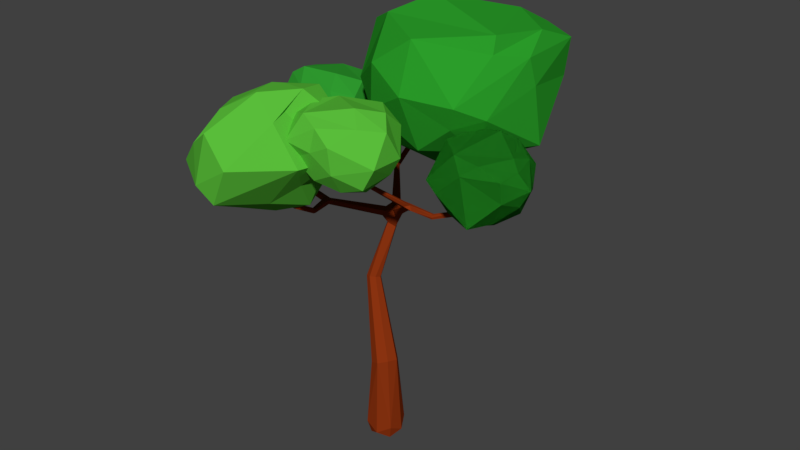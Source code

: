 # Source: Tree1.blend  (saved by Blender 2.79.0; exported with 4.5.12 LTS)
import bpy
from mathutils import Matrix  # noqa: F401  (used for matrix-valued properties, if any)

bpy.ops.wm.read_factory_settings(use_empty=True)
scene = bpy.context.scene
scene.name = 'Scene'

# ---- collections
col_collection_1 = bpy.data.collections.new('Collection 1'); scene.collection.children.link(col_collection_1)

# ---- materials (node trees are filled in below, after node groups)
mat_material_002 = bpy.data.materials.new('Material.002')
mat_material_002.alpha_threshold = 0.0
mat_material_002.use_transparent_shadow = False
mat_material_002.diffuse_color = (0.2529, 0.0327, 0.005455, 1.0)
mat_material_002.roughness = 0.5
mat_material_005 = bpy.data.materials.new('Material.005')
mat_material_005.alpha_threshold = 0.0
mat_material_005.use_transparent_shadow = False
mat_material_005.diffuse_color = (0.02393, 0.3343, 0.02271, 1.0)
mat_material_005.roughness = 0.5
mat_material_006 = bpy.data.materials.new('Material.006')
mat_material_006.alpha_threshold = 0.0
mat_material_006.use_transparent_shadow = False
mat_material_006.diffuse_color = (0.02958, 0.3343, 0.02962, 1.0)
mat_material_006.roughness = 0.5
mat_material_007 = bpy.data.materials.new('Material.007')
mat_material_007.alpha_threshold = 0.0
mat_material_007.use_transparent_shadow = False
mat_material_007.diffuse_color = (0.1025, 0.5173, 0.04314, 1.0)
mat_material_007.roughness = 0.5

# ---- material node trees

# ---- world
world_world = bpy.data.worlds.new('World'); scene.world = world_world
world_world.color = (0.05088, 0.05088, 0.05088)
world_world.use_sun_shadow = False
world_world.sun_shadow_jitter_overblur = 0.0
world_world.cycles.sampling_method = 'MANUAL'

# ---- meshes
me_cube_001 = bpy.data.meshes.new('Cube.001')
me_cube_001.from_pydata([(-0.2444, -0.5543, 3.782), (-0.3369, -1.105, 4.147), (-0.2393, -1.024, 4.653), (0.2117, -0.9603, 3.838), (0.2189, -1.159, 4.419), (0.2398, -0.7511, 4.742), (0.4077, -0.1918, 4.427), (0.3331, -0.3592, 3.848), (0.6726, -0.9451, 4.218), (-0.5601, -0.961, 4.259), (-0.5598, -0.6017, 3.902), (-0.3389, -0.8347, 3.9), (-0.2375, -0.3041, 3.909), (-0.3579, -0.1945, 4.174), (-0.5016, -0.9128, 4.566), (-0.3421, -1.209, 4.371), (-0.511, -0.4769, 4.497), (-0.424, -0.658, 4.66), (-0.2173, -0.04646, 4.259), (0.04409, -0.4279, 3.733), (0.08055, -0.1716, 3.911), (-0.06895, -1.072, 3.935), (-0.02727, -0.7812, 3.727), (0.006929, -1.117, 4.569), (-0.03248, -1.162, 4.294), (-0.3202, -0.3787, 4.641), (0.1549, -0.0509, 4.287), (0.1354, -0.1772, 4.616), (0.3122, -0.6665, 3.766), (0.2428, -1.138, 4.101), (0.4206, -0.918, 4.597), (0.4422, -0.484, 4.662), (0.4287, -0.2143, 4.116), (0.5241, -0.9566, 3.95), (0.5499, -0.5345, 4.003), (0.6277, -0.6886, 4.547), (0.6492, -0.4939, 4.2), (1.234, -0.02149, 3.398), (1.792, 0.0959, 3.758), (1.787, 0.04157, 4.169), (1.436, 0.555, 3.455), (1.622, 0.6345, 4.034), (1.232, 0.5012, 4.359), (0.6504, 0.4432, 4.043), (0.8336, 0.4381, 3.465), (1.246, 0.9753, 3.834), (1.738, -0.1673, 3.871), (1.398, -0.2949, 3.519), (1.529, -0.00187, 3.517), (1.0, -0.1104, 3.525), (0.9448, -0.2636, 3.791), (1.737, -0.2054, 4.131), (1.905, 0.119, 3.973), (1.291, -0.3053, 4.106), (1.456, -0.2094, 4.238), (0.7544, -0.1901, 3.876), (1.007, 0.1971, 3.35), (0.7565, 0.1331, 3.528), (1.648, 0.337, 3.55), (1.361, 0.2658, 3.344), (1.674, 0.4173, 4.178), (1.758, 0.3835, 3.891), (1.099, -0.1587, 4.257), (1.65, 0.1518, 4.261), (0.6166, 0.1558, 3.904), (0.7407, 0.1859, 4.233), (1.126, 0.5359, 3.383), (1.59, 0.6511, 3.717), (1.317, 0.732, 4.214), (0.9074, 0.5865, 4.279), (0.6632, 0.4712, 3.733), (1.313, 0.8423, 3.567), (0.913, 0.7053, 3.62), (1.026, 0.836, 4.164), (0.8377, 0.7816, 3.817), (1.234, -0.02149, 3.398), (1.792, 0.0959, 3.758), (1.787, 0.04157, 4.169), (1.436, 0.555, 3.455), (1.622, 0.6345, 4.034), (1.232, 0.5012, 4.359), (0.6504, 0.4432, 4.043), (0.8336, 0.4381, 3.465), (1.246, 0.9753, 3.834), (1.738, -0.1673, 3.871), (1.398, -0.2949, 3.519), (1.529, -0.00187, 3.517), (1.0, -0.1104, 3.525), (0.9448, -0.2636, 3.791), (1.737, -0.2054, 4.131), (1.905, 0.119, 3.973), (1.291, -0.3053, 4.106), (1.456, -0.2094, 4.238), (0.7544, -0.1901, 3.876), (1.007, 0.1971, 3.35), (0.7565, 0.1331, 3.528), (1.648, 0.337, 3.55), (1.361, 0.2658, 3.344), (1.674, 0.4173, 4.178), (1.758, 0.3835, 3.891), (1.099, -0.1587, 4.257), (1.65, 0.1518, 4.261), (0.6166, 0.1558, 3.904), (0.7407, 0.1859, 4.233), (1.126, 0.5359, 3.383), (1.59, 0.6511, 3.717), (1.317, 0.732, 4.214), (0.9074, 0.5865, 4.279), (0.6632, 0.4712, 3.733), (1.313, 0.8423, 3.567), (0.913, 0.7053, 3.62), (1.026, 0.836, 4.164), (0.8377, 0.7816, 3.817), (1.234, -0.02149, 3.398), (1.792, 0.0959, 3.758), (1.787, 0.04157, 4.169), (1.436, 0.555, 3.455), (1.622, 0.6345, 4.034), (1.232, 0.5012, 4.359), (0.6504, 0.4432, 4.043), (0.8336, 0.4381, 3.465), (1.246, 0.9753, 3.834), (1.738, -0.1673, 3.871), (1.398, -0.2949, 3.519), (1.529, -0.00187, 3.517), (1.0, -0.1104, 3.525), (0.9448, -0.2636, 3.791), (1.737, -0.2054, 4.131), (1.905, 0.119, 3.973), (1.291, -0.3053, 4.106), (1.456, -0.2094, 4.238), (0.7544, -0.1901, 3.876), (1.007, 0.1971, 3.35), (0.7565, 0.1331, 3.528), (1.648, 0.337, 3.55), (1.361, 0.2658, 3.344), (1.674, 0.4173, 4.178), (1.758, 0.3835, 3.891), (1.099, -0.1587, 4.257), (1.65, 0.1518, 4.261), (0.6166, 0.1558, 3.904), (0.7407, 0.1859, 4.233), (1.126, 0.5359, 3.383), (1.59, 0.6511, 3.717), (1.317, 0.732, 4.214), (0.9074, 0.5865, 4.279), (0.6632, 0.4712, 3.733), (1.313, 0.8423, 3.567), (0.913, 0.7053, 3.62), (1.026, 0.836, 4.164), (0.8377, 0.7816, 3.817), (-1.859, 1.166, 3.356), (-2.133, 0.7097, 4.217), (-1.579, 0.6238, 3.413), (-1.65, 0.4335, 3.991), (-1.478, 0.809, 4.316), (-1.12, 1.271, 4.0), (-1.25, 1.141, 3.422), (-1.143, 0.4727, 3.791), (-2.311, 0.9008, 3.828), (-2.17, 1.235, 3.476), (-2.044, 0.9375, 3.479), (-1.763, 1.397, 3.483), (-1.816, 1.563, 3.752), (-2.33, 0.9261, 4.101), (-2.066, 1.35, 4.067), (-2.137, 1.138, 4.202), (-1.675, 1.586, 3.884), (-1.544, 1.181, 3.307), (-1.418, 1.407, 3.485), (-2.085, 0.668, 3.691), (-1.738, 0.8767, 3.301), (-1.842, 0.545, 4.137), (-2.217, 0.5943, 3.934), (-1.864, 1.361, 4.214), (-1.945, 0.7308, 4.328), (-1.306, 1.493, 3.861), (-1.369, 1.382, 4.19), (-1.38, 0.862, 3.34), (-1.614, 0.4458, 3.675), (-1.369, 0.5883, 4.171), (-1.193, 0.9857, 4.236), (-1.109, 1.242, 3.69), (-1.286, 0.5152, 3.524), (-1.11, 0.8999, 3.577), (-1.093, 0.7282, 4.121), (-1.003, 0.9022, 3.774), (-0.4055, 2.019, 3.162), (0.1879, 1.583, 3.589), (-0.6235, 1.348, 3.599), (-0.9797, 2.0, 3.671), (-0.5121, 2.621, 3.686), (0.1848, 2.426, 3.685), (-0.1926, 1.327, 4.304), (-1.092, 1.753, 3.905), (-0.6876, 2.339, 4.518), (0.05844, 2.789, 4.378), (0.1037, 2.202, 4.431), (-0.5208, 1.849, 4.656), (-0.5337, 1.624, 3.28), (-0.06997, 1.775, 3.28), (-0.1981, 1.38, 3.537), (0.3106, 1.986, 3.508), (-0.06997, 2.262, 3.28), (-0.8202, 2.019, 3.28), (-0.9484, 1.624, 3.537), (-0.4606, 2.35, 3.411), (-0.8256, 2.32, 3.657), (0.02914, 2.758, 3.528), (0.5257, 1.615, 3.812), (0.5681, 2.184, 3.776), (-0.4115, 1.205, 3.951), (0.07916, 1.361, 3.964), (-0.863, 1.39, 3.949), (-0.9006, 2.642, 3.997), (-1.19, 2.203, 3.948), (0.2302, 2.735, 3.736), (-0.1786, 2.905, 4.01), (0.1775, 1.629, 4.351), (-0.7183, 1.261, 4.35), (-1.238, 1.959, 4.299), (-0.6189, 2.531, 4.455), (0.3103, 2.511, 4.137), (-0.3132, 1.663, 4.583), (-0.8879, 1.732, 4.632), (-0.8176, 2.091, 4.7), (-0.3584, 2.274, 4.687), (-1.695, -0.3421, 3.025), (-1.675, 0.3127, 3.516), (-1.23, 0.04398, 3.218), (-2.17, -0.2749, 3.321), (-1.51, 0.3557, 3.801), (-1.218, -0.3901, 3.822), (-1.698, -1.056, 3.718), (-2.119, -0.567, 3.801), (-2.043, 0.004497, 3.806), (-1.74, -0.2322, 4.179), (-1.446, -0.2099, 3.105), (-1.744, -0.06428, 3.105), (-1.495, 0.06792, 3.279), (-2.023, -0.02476, 3.279), (-1.974, -0.3026, 3.105), (-1.492, -0.5382, 3.105), (-1.332, -0.6931, 3.221), (-1.819, -0.5955, 3.105), (-2.098, -0.556, 3.279), (-1.947, 0.1374, 3.563), (-2.177, -0.1065, 3.561), (-1.283, 0.2546, 3.536), (-1.182, -0.5843, 3.495), (-1.042, 0.07408, 3.528), (-1.957, -0.938, 3.354), (-1.507, -0.8817, 3.386), (-2.223, -0.4348, 3.561), (-2.162, -0.772, 3.468), (-1.895, 0.2876, 3.885), (-1.234, 0.0901, 3.991), (-1.368, -0.6566, 3.845), (-1.961, -0.8411, 3.824), (-2.147, -0.2782, 3.843), (-1.41, 0.09375, 3.882), (-1.905, -0.1099, 4.033), (-1.379, -0.384, 4.087), (-1.772, -0.4012, 4.251), (-2.094, -0.5513, 4.047), (-0.859, -0.9124, 3.269), (-1.584, -0.7884, 3.696), (-0.964, -0.2147, 3.705), (-0.3538, -0.6388, 3.778), (-1.205, -1.541, 3.792), (-1.359, -0.3892, 4.411), (-0.3642, -0.3679, 4.012), (-0.4635, -1.073, 4.624), (-0.9293, -1.809, 4.484), (-1.233, -1.304, 4.538), (-0.8317, -0.7091, 4.763), (-0.9207, -0.5023, 3.387), (-1.268, -0.8444, 3.387), (-1.33, -0.4343, 3.643), (-1.514, -1.203, 3.615), (-1.05, -1.281, 3.387), (-0.488, -0.727, 3.387), (-0.5497, -0.3169, 3.643), (-0.6615, -1.184, 3.518), (-0.3485, -0.9943, 3.764), (-0.9173, -1.768, 3.635), (-1.872, -0.9681, 3.918), (-1.656, -1.496, 3.882), (-1.218, -0.1816, 4.058), (-1.586, -0.541, 4.071), (-0.731, -0.1452, 4.056), (-0.1335, -1.241, 4.093), (-0.07478, -0.7266, 4.055), (-1.107, -1.837, 3.843), (-0.6654, -1.807, 4.117), (-1.555, -0.8246, 4.457), (-0.918, -0.0947, 4.457), (-0.1407, -0.4865, 4.406), (-0.4389, -1.276, 4.561), (-1.279, -1.673, 4.244), (-1.101, -0.6352, 4.69), (-0.5557, -0.4401, 4.739), (-0.458, -0.7929, 4.807), (-0.7868, -1.162, 4.794), (0.4182, -0.8538, 5.32), (1.208, 1.185, 4.667), (0.6704, 1.115, 3.686), (0.6153, 2.162, 4.346), (0.7126, 2.138, 5.103), (0.9264, 0.7405, 5.078), (0.7126, 0.2824, 4.289), (-0.3197, 1.644, 3.79), (-0.4112, 2.006, 4.853), (-0.2798, 1.258, 5.451), (-0.339, 0.1863, 4.871), (-0.2779, 0.5177, 3.808), (-1.137, 1.419, 4.487), (1.078, 1.989, 4.554), (1.214, 1.336, 3.906), (0.7184, 1.657, 3.904), (0.7657, 0.665, 3.919), (1.028, 0.521, 4.407), (1.147, 1.976, 5.033), (0.605, 2.373, 4.741), (1.176, 1.094, 5.015), (1.075, 1.464, 5.229), (0.8214, 0.1866, 4.589), (0.2092, 0.7649, 3.596), (0.2544, 0.2912, 3.923), (0.1364, 1.968, 3.965), (0.1846, 1.427, 3.585), (-0.001958, 2.039, 5.119), (0.08309, 2.181, 4.59), (0.8979, 0.8252, 5.279), (0.4735, 1.92, 5.271), (0.1735, 0.04342, 4.615), (0.1539, 0.2775, 5.219), (-0.3728, 1.076, 3.657), (-0.4508, 1.951, 4.272), (-0.6748, 1.479, 5.185), (-0.5266, 0.6938, 5.304), (-0.3863, 0.2176, 4.3), (-0.8765, 1.503, 3.996), (-0.7409, 0.7377, 4.092), (-0.9463, 0.9796, 5.092), (-0.9008, 0.6224, 4.455), (-0.1353, -0.1093, 1.091), (-0.1478, -0.1928, 0.2235), (0.1905, -0.1353, 0.2332), (0.1333, 0.2031, 0.2235), (-0.2051, 0.1456, 0.2138), (-0.4101, 0.6537, 2.783), (0.2817, 0.004676, 3.407), (-0.5335, 0.2693, 2.021), (-0.545, 0.3922, 1.985), (0.2386, 0.1245, 3.303), (0.272, 0.09749, 3.244), (1.088, 0.131, 3.465), (-0.2805, 0.485, 2.929), (0.9574, 0.1072, 3.431), (0.6553, 0.09947, 3.3), (0.663, 0.03413, 3.3), (0.6645, 0.067, 3.267), (1.04, 0.08088, 3.434), (3.725e-09, 0.0, 0.0), (-0.4177, 0.6293, 2.94), (-0.491, 0.5603, 2.821), (-0.3759, 0.4959, 2.728), (-1.004, 0.1251, 2.985), (-0.6656, 1.059, 3.222), (1.083, 0.1519, 3.495), (0.3081, 0.114, 3.296), (-0.6337, 1.032, 3.227), (-0.6255, -0.7344, 3.331), (0.2544, 0.06423, 3.296), (-1.298, 0.8291, 3.354), (0.367, 0.03093, 3.293), (-0.7381, 1.042, 3.214), (-0.7183, 0.9775, 3.245), (-0.6562, 1.004, 3.171), (-1.005, 0.007205, 2.975), (-0.8245, -0.3396, 3.023), (-0.8584, -0.3419, 3.054), (-0.8326, -0.3198, 3.085), (-0.7987, -0.3173, 3.054), (-0.4681, 0.503, 2.794), (-0.4543, 0.5538, 2.902), (-0.4045, 0.4784, 2.879), (-0.9307, 0.138, 3.007), (-0.9194, 0.1004, 2.973), (-0.294, 0.6557, 2.848), (-0.3969, 0.6785, 2.958), (-0.4705, 0.6838, 2.89), (-1.052, 0.02638, 3.027), (-0.6845, -0.785, 3.3), (-1.047, 1.709, 3.789), (-0.705, 1.083, 3.288), (-1.389, 0.77, 3.363), (-1.397, 0.7962, 3.338), (-1.012, 0.9026, 3.148), (-1.018, 0.9339, 3.18), (-1.002, 0.9062, 3.213), (-1.001, 0.8738, 3.196), (-0.1734, 0.1231, 1.059), (0.05829, 0.1633, 1.097), (0.08926, -0.06343, 1.161), (-0.4161, 0.407, 1.992), (-0.4034, 0.2866, 2.034), (0.1335, -0.4989, 3.733), (0.1745, -0.4606, 3.718), (-1.007, 0.04618, 3.039), (-0.9419, 0.03994, 3.015), (0.3107, 0.1, 3.271), (0.3471, 0.03957, 3.354), (0.6538, 0.06669, 3.333), (-0.7474, 1.02, 3.262), (1.075, 0.1164, 3.411), (0.9692, 0.1201, 3.384), (0.1544, -0.1096, 0.06354), (0.1092, 0.1577, 0.05587), (-0.1581, 0.1122, 0.0482), (-0.1128, -0.1551, 0.05587), (1.095, 0.1766, 3.44), (-0.2396, 0.4778, 2.846), (-0.435, 0.5724, 2.717), (-0.04246, 0.2299, 0.1288), (0.2223, 0.04137, 0.1418), (0.03364, -0.2236, 0.1418), (-0.9872, 0.1258, 3.009), (1.081, 0.1172, 3.45), (-0.06719, 0.2015, 1.066), (-0.01337, -0.1438, 1.133), (-0.5717, 0.3271, 2.003), (0.3159, 0.09927, 3.343), (-0.2312, -0.0351, 0.1288), (1.37, 0.1813, 3.571), (1.355, 0.1762, 3.597), (1.261, -0.1036, 3.425), (1.253, -0.1052, 3.455), (1.268, -0.08645, 3.442), (0.666, 0.04236, 3.275), (0.6579, 0.04221, 3.324), (0.6523, 0.09125, 3.324), (1.049, 0.1842, 3.467), (-0.1937, 0.5572, 2.878), (-0.2239, 0.5583, 2.941), (0.2774, 0.05623, 3.274), (0.2231, 0.1021, 3.294), (-0.4843, 0.4271, 1.971), (-0.3772, 0.3511, 2.016), (-0.4652, 0.2466, 2.035), (-0.3559, 0.6797, 2.8), (-0.291, 0.5446, 2.674), (-0.2122, -0.002268, 1.07), (-0.8479, -0.3463, 3.031), (-0.854, -0.3314, 3.077), (-0.8092, -0.313, 3.077), (-0.6718, -0.7366, 3.346), (-0.6439, -0.7237, 3.341), (-0.4422, 0.4716, 2.808), (-1.009, 0.1095, 2.96), (-0.916, 0.1147, 2.998), (-0.6861, 0.9971, 3.194), (-0.3744, 0.7131, 2.951), (-0.6647, 1.05, 3.296), (-0.6578, 0.9533, 3.208), (-1.035, 0.04477, 2.978), (-0.6342, -0.7375, 3.283), (-0.6472, -0.7923, 3.337), (-0.6817, -0.7518, 3.347), (-0.646, -0.7737, 3.297), (-0.7004, -0.763, 3.31), (1.051, 0.08931, 3.407), (1.043, 0.08959, 3.456), (-0.6959, 1.103, 3.265), (-1.37, 0.7433, 3.362), (-1.334, 0.7493, 3.387), (-1.359, 0.819, 3.338), (-1.019, 0.9252, 3.156), (-1.012, 0.9279, 3.204), (0.1294, 0.06139, 1.145), (0.1521, -0.514, 3.743), (0.3071, -0.02044, 3.347), (0.1163, -0.4894, 3.738), (0.173, -0.4385, 3.74), (-0.953, 0.06316, 2.955), (-0.8031, -0.3279, 3.031), (0.6601, 0.09139, 3.275), (-1.002, 0.8809, 3.156), (0.1693, -0.5165, 3.754), (0.1791, -0.4925, 3.763), (0.1616, -0.517, 3.751), (0.1539, -0.5153, 3.749), (0.1482, -0.5205, 3.746), (0.1497, -0.5166, 3.747), (0.1159, -0.4689, 3.747), (0.1155, -0.487, 3.743), (0.1306, -0.4502, 3.757), (0.1457, -0.4589, 3.76), (0.1932, -0.4759, 3.772), (0.1779, -0.4587, 3.771), (0.1939, -0.4785, 3.772), (0.1145, -0.4905, 3.742), (0.1471, -0.5229, 3.746), (0.1137, -0.5324, 3.742), (0.1104, -0.5005, 3.741), (-0.6372, -0.734, 3.361), (-0.6684, -0.7404, 3.354), (-0.6139, -0.7507, 3.359), (-0.6813, -0.7522, 3.348), (-0.681, -0.753, 3.348), (-0.6076, -0.7719, 3.354), (-0.6259, -0.7929, 3.344), (-0.6493, -0.7915, 3.341), (-0.6452, -0.7939, 3.341), (-0.6669, -0.8159, 3.33), (-0.6492, -0.7962, 3.339), (-0.6821, -0.7527, 3.348), (-0.7135, -0.7921, 3.33), (-0.7013, -0.8161, 3.325), (1.189, -0.03873, 3.423), (1.153, -0.004545, 3.416), (1.006, 0.1198, 3.394), (1.007, 0.1188, 3.394), (1.005, 0.1026, 3.404), (1.024, 0.09956, 3.399), (1.195, -0.03627, 3.42), (1.214, -0.04855, 3.421), (1.265, -0.094, 3.434), (1.256, -0.1046, 3.443), (1.189, -0.03873, 3.423), (1.195, -0.03627, 3.42), (1.214, -0.04855, 3.421), (1.265, -0.094, 3.434), (1.256, -0.1046, 3.443), (1.214, -0.04855, 3.421), (1.265, -0.094, 3.434), (1.256, -0.1046, 3.443), (1.189, -0.03873, 3.423), (1.195, -0.03627, 3.42), (-1.304, -0.00838, 3.2), (-1.281, -0.0166, 3.191), (-1.356, -0.022, 3.201), (-1.389, -0.04567, 3.193), (-1.353, -0.07163, 3.171), (-1.323, -0.06578, 3.169), (-1.275, -0.04597, 3.198), (-1.279, -0.05951, 3.197), (-1.293, -0.06608, 3.188), (1.153, -0.004545, 3.416), (1.006, 0.1198, 3.394), (1.007, 0.1188, 3.394), (1.005, 0.1026, 3.404), (1.024, 0.09956, 3.399), (1.153, -0.004545, 3.416), (1.006, 0.1198, 3.394), (1.007, 0.1188, 3.394), (1.005, 0.1026, 3.404), (1.024, 0.09956, 3.399), (0.9928, 0.1307, 3.395), (0.9731, 0.1526, 3.394), (0.9288, 0.1213, 3.436), (0.9222, 0.1545, 3.422), (0.9285, 0.1582, 3.416), (0.9584, 0.1083, 3.427), (0.955, 0.1066, 3.43), (0.9547, 0.1066, 3.43), (0.9928, 0.1307, 3.395), (0.9731, 0.1526, 3.394), (0.9288, 0.1213, 3.436), (0.9222, 0.1545, 3.422), (0.9285, 0.1582, 3.416), (0.9584, 0.1083, 3.427), (0.955, 0.1066, 3.43), (0.9547, 0.1066, 3.43), (0.9928, 0.1307, 3.395), (0.9731, 0.1526, 3.394), (0.9288, 0.1213, 3.436), (0.9222, 0.1545, 3.422), (0.9285, 0.1582, 3.416), (0.9584, 0.1083, 3.427), (0.955, 0.1066, 3.43), (0.9547, 0.1066, 3.43), (-1.349, 0.7476, 3.401), (-1.342, 0.7685, 3.401), (-1.337, 0.7801, 3.403), (-1.339, 0.7843, 3.4), (-1.369, 0.8289, 3.359), (-1.35, 0.8369, 3.374), (-1.346, 0.8083, 3.387), (-1.371, 0.8295, 3.357), (-1.351, 0.7444, 3.402), (-1.354, 0.7427, 3.402), (-1.396, 0.7791, 3.376), (-1.408, 0.7645, 3.381), (-1.407, 0.7302, 3.397), (-1.397, 0.8412, 3.346), (-1.428, 0.8043, 3.358), (-1.418, 0.7891, 3.367), (-1.399, 0.8423, 3.346), (-1.44, 0.8289, 3.347), (-1.442, 0.8226, 3.349), (-0.6383, 1.441, 3.519), (-0.6218, 1.417, 3.531), (-0.64, 1.401, 3.558), (-0.6662, 1.409, 3.566), (-0.6772, 1.418, 3.565), (-0.6889, 1.448, 3.544), (-0.6864, 1.453, 3.538), (-1.046, 1.712, 3.787), (-1.043, 1.708, 3.788), (-1.045, 1.71, 3.791), (-1.046, 1.711, 3.789), (-1.043, 1.708, 3.788)], [], [(16, 10, 9), (0, 10, 12), (16, 9, 14), (0, 12, 19), (1, 11, 21), (2, 15, 23), (0, 19, 22), (1, 21, 24), (18, 26, 20), (3, 28, 33), (4, 29, 8), (5, 30, 35), (6, 31, 36), (7, 32, 34), (34, 36, 8), (34, 32, 36), (32, 6, 36), (36, 35, 8), (36, 31, 35), (31, 5, 35), (35, 30, 8), (30, 4, 8), (8, 29, 33), (29, 3, 33), (33, 34, 8), (33, 28, 34), (28, 7, 34), (20, 32, 7), (20, 26, 32), (26, 6, 32), (27, 31, 6), (27, 25, 31), (25, 5, 31), (2, 30, 5), (2, 23, 30), (23, 4, 30), (24, 29, 4), (24, 21, 29), (21, 3, 29), (22, 28, 3), (22, 19, 502, 505, 504, 503, 493, 28), (19, 7, 28, 493, 494, 492, 491, 489, 490, 501, 499, 500, 498, 497, 495, 496, 502), (26, 27, 6), (26, 18, 27), (18, 25, 27), (25, 2, 5), (25, 17, 2), (23, 24, 4), (23, 15, 24), (15, 1, 24), (21, 22, 3), (21, 11, 22), (11, 0, 22), (19, 20, 7), (19, 12, 20), (12, 18, 20), (13, 16, 18), (16, 25, 18), (16, 17, 25), (16, 14, 17), (14, 2, 17), (14, 15, 2), (14, 9, 15), (9, 1, 15), (12, 13, 18), (12, 10, 13), (10, 16, 13), (9, 11, 1), (9, 10, 11), (10, 0, 11), (53, 47, 46), (37, 47, 49, 530, 529, 528, 527, 531), (53, 46, 51), (37, 531, 549, 530, 49, 552, 553, 551, 550, 56), (38, 48, 58), (39, 52, 60), (37, 56, 59), (38, 58, 61), (39, 60, 63), (55, 64, 57), (40, 66, 71), (41, 67, 45), (42, 68, 73), (43, 69, 74), (44, 70, 72), (72, 74, 45), (72, 70, 74), (70, 43, 74), (74, 73, 45), (74, 69, 73), (69, 42, 73), (73, 68, 45), (68, 41, 45), (45, 67, 71), (67, 40, 71), (71, 72, 45), (71, 66, 72), (66, 44, 72), (57, 70, 44), (57, 64, 70), (64, 43, 70), (65, 69, 43), (65, 62, 69), (62, 42, 69), (63, 68, 42), (63, 60, 68), (60, 41, 68), (61, 67, 41), (61, 58, 67), (58, 40, 67), (59, 66, 40), (59, 56, 66), (56, 44, 66), (64, 65, 43), (64, 55, 65), (55, 62, 65), (62, 63, 42), (62, 54, 63), (54, 39, 63), (60, 61, 41), (60, 52, 61), (52, 38, 61), (58, 59, 40), (58, 48, 59), (48, 37, 59), (56, 57, 44), (56, 550, 575, 576, 579, 578, 577, 582, 581, 580, 552, 49, 57), (49, 55, 57), (50, 53, 55), (53, 62, 55), (53, 54, 62), (53, 51, 54), (51, 39, 54), (51, 52, 39), (51, 46, 52), (46, 38, 52), (49, 50, 55), (49, 47, 50), (47, 53, 50), (46, 48, 38), (46, 47, 48), (47, 37, 48), (91, 85, 84), (75, 85, 87, 520, 534, 533, 532, 526), (91, 84, 89), (75, 526, 521, 520, 87, 524, 525, 523, 522, 94), (76, 86, 96), (77, 90, 98), (75, 94, 97), (76, 96, 99), (77, 98, 101), (93, 102, 95), (78, 104, 109), (79, 105, 83), (80, 106, 111), (81, 107, 112), (82, 108, 110), (110, 112, 83), (110, 108, 112), (108, 81, 112), (112, 111, 83), (112, 107, 111), (107, 80, 111), (111, 106, 83), (106, 79, 83), (83, 105, 109), (105, 78, 109), (109, 110, 83), (109, 104, 110), (104, 82, 110), (95, 108, 82), (95, 102, 108), (102, 81, 108), (103, 107, 81), (103, 100, 107), (100, 80, 107), (101, 106, 80), (101, 98, 106), (98, 79, 106), (99, 105, 79), (99, 96, 105), (96, 78, 105), (97, 104, 78), (97, 94, 104), (94, 82, 104), (102, 103, 81), (102, 93, 103), (93, 100, 103), (100, 101, 80), (100, 92, 101), (92, 77, 101), (98, 99, 79), (98, 90, 99), (90, 76, 99), (96, 97, 78), (96, 86, 97), (86, 75, 97), (94, 95, 82), (94, 522, 567, 568, 571, 570, 569, 574, 573, 572, 524, 87, 95), (87, 93, 95), (88, 91, 93), (91, 100, 93), (91, 92, 100), (91, 89, 92), (89, 77, 92), (89, 90, 77), (89, 84, 90), (84, 76, 90), (87, 88, 93), (87, 85, 88), (85, 91, 88), (84, 86, 76), (84, 85, 86), (85, 75, 86), (129, 123, 122), (113, 123, 125, 538, 537, 536, 535, 539), (129, 122, 127), (113, 539, 554, 538, 125, 557, 558, 556, 555, 132), (114, 124, 134), (115, 128, 136), (113, 132, 135), (114, 134, 137), (115, 136, 139), (131, 140, 133), (116, 142, 147), (117, 143, 121), (118, 144, 149), (119, 145, 150), (120, 146, 148), (148, 150, 121), (148, 146, 150), (146, 119, 150), (150, 149, 121), (150, 145, 149), (145, 118, 149), (149, 144, 121), (144, 117, 121), (121, 143, 147), (143, 116, 147), (147, 148, 121), (147, 142, 148), (142, 120, 148), (133, 146, 120), (133, 140, 146), (140, 119, 146), (141, 145, 119), (141, 138, 145), (138, 118, 145), (139, 144, 118), (139, 136, 144), (136, 117, 144), (137, 143, 117), (137, 134, 143), (134, 116, 143), (135, 142, 116), (135, 132, 142), (132, 120, 142), (140, 141, 119), (140, 131, 141), (131, 138, 141), (138, 139, 118), (138, 130, 139), (130, 115, 139), (136, 137, 117), (136, 128, 137), (128, 114, 137), (134, 135, 116), (134, 124, 135), (124, 113, 135), (132, 133, 120), (132, 555, 559, 560, 563, 562, 561, 566, 565, 564, 557, 125, 133), (125, 131, 133), (126, 129, 131), (129, 138, 131), (129, 130, 138), (129, 127, 130), (127, 115, 130), (127, 128, 115), (127, 122, 128), (122, 114, 128), (125, 126, 131), (125, 123, 126), (123, 129, 126), (122, 124, 114), (122, 123, 124), (123, 113, 124), (165, 160, 159), (151, 160, 162), (165, 159, 164), (151, 162, 168), (152, 173, 172), (163, 167, 176), (151, 168, 171), (152, 172, 175), (163, 176, 169), (153, 597, 598, 593, 594, 595, 592, 591, 583, 183), (154, 179, 158), (155, 180, 185), (156, 181, 186), (157, 182, 184), (184, 186, 158), (184, 182, 186), (182, 156, 186), (186, 185, 158), (186, 181, 185), (181, 155, 185), (185, 180, 158), (180, 154, 158), (158, 179, 183), (179, 153, 183), (183, 184, 158), (183, 583, 584, 585, 586, 589, 588, 587, 590, 178, 184), (178, 157, 184), (169, 182, 157), (169, 176, 182), (176, 156, 182), (177, 181, 156), (177, 174, 181), (174, 155, 181), (175, 180, 155), (175, 172, 180), (172, 154, 180), (173, 179, 154), (173, 170, 179), (170, 153, 179), (171, 178, 596, 599, 600, 601, 597, 153), (171, 168, 178), (168, 157, 178), (176, 177, 156), (176, 167, 177), (167, 174, 177), (174, 175, 155), (174, 166, 175), (166, 152, 175), (172, 173, 154), (170, 171, 153), (170, 161, 171), (161, 151, 171), (168, 169, 157), (168, 162, 169), (162, 163, 169), (163, 165, 167), (165, 174, 167), (165, 166, 174), (165, 164, 166), (164, 152, 166), (164, 173, 152), (164, 159, 173), (159, 170, 173), (162, 160, 163), (160, 165, 163), (159, 161, 170), (159, 160, 161), (160, 151, 161), (187, 200, 199), (188, 200, 202), (187, 199, 204), (187, 204, 206), (187, 206, 203), (188, 202, 209), (189, 201, 211), (190, 205, 609, 194), (191, 207, 214), (192, 208, 216), (188, 209, 212), (189, 211, 213), (190, 194, 215), (191, 214, 217), (192, 216, 210), (193, 218, 223), (194, 219, 224), (195, 220, 225), (196, 221, 226), (197, 226, 198), (197, 222, 226), (222, 196, 226), (226, 225, 198), (226, 221, 225), (221, 195, 225), (225, 224, 198), (225, 220, 224), (220, 194, 224), (224, 223, 198), (224, 219, 223), (219, 193, 223), (223, 197, 198), (223, 218, 197), (210, 222, 197), (210, 216, 222), (216, 196, 222), (217, 221, 196), (217, 214, 221), (214, 195, 221), (215, 220, 195), (215, 194, 220), (213, 219, 194), (213, 211, 219), (211, 193, 219), (212, 218, 193), (212, 209, 218), (209, 197, 218), (216, 217, 196), (216, 208, 217), (208, 191, 217), (214, 215, 195), (214, 207, 215), (207, 190, 215), (194, 609, 205, 213), (205, 189, 213), (211, 212, 193), (211, 201, 212), (201, 188, 212), (209, 210, 197), (209, 202, 210), (202, 192, 210), (203, 208, 192), (203, 206, 208), (206, 191, 208), (206, 207, 191), (206, 204, 207), (204, 190, 207), (204, 205, 190), (204, 199, 205), (199, 189, 603, 602, 608, 205), (202, 203, 192), (202, 200, 203), (200, 187, 203), (199, 201, 189), (199, 200, 201), (200, 188, 201), (227, 238, 237), (228, 238, 240), (227, 237, 242), (227, 242, 244), (227, 244, 241), (228, 240, 246), (229, 239, 248), (230, 245, 253), (229, 248, 250), (243, 249, 252), (230, 253, 247), (231, 255, 260), (232, 256, 262), (233, 257, 263), (234, 258, 264), (235, 259, 261), (261, 264, 236), (261, 259, 264), (259, 234, 264), (264, 263, 236), (264, 258, 263), (258, 233, 263), (263, 262, 236), (263, 257, 262), (257, 232, 262), (262, 260, 236), (262, 256, 260), (256, 231, 260), (260, 261, 236), (260, 255, 261), (255, 235, 261), (247, 259, 235), (247, 253, 259), (253, 234, 259), (254, 258, 234), (254, 251, 258), (251, 233, 258), (252, 257, 233), (252, 249, 257), (249, 232, 257), (250, 256, 232), (250, 248, 256), (248, 231, 256), (228, 255, 231), (228, 246, 255), (246, 235, 255), (253, 254, 234), (253, 245, 254), (245, 251, 254), (251, 252, 233), (251, 243, 252), (249, 250, 232), (249, 243, 250), (243, 229, 250), (248, 228, 231), (248, 239, 228), (246, 247, 235), (246, 240, 247), (240, 230, 247), (241, 245, 230), (241, 244, 245), (244, 251, 245), (244, 243, 251), (244, 242, 243), (242, 237, 243), (237, 545, 548, 547, 546, 541, 229, 243), (240, 241, 230), (240, 238, 241), (238, 227, 241), (237, 239, 229, 541, 540, 542, 543, 544, 545), (237, 238, 239), (238, 228, 239), (265, 277, 276), (266, 277, 279), (265, 518, 519, 515, 516, 513, 514, 512, 511, 281), (265, 281, 283), (265, 283, 280), (266, 279, 286), (267, 278, 288), (268, 282, 271), (269, 285, 293), (266, 286, 289), (267, 288, 290), (268, 271, 292), (269, 293, 287), (270, 295, 300), (271, 296, 301), (272, 297, 302), (273, 298, 303), (274, 303, 275), (274, 299, 303), (299, 273, 303), (303, 302, 275), (303, 298, 302), (298, 272, 302), (302, 301, 275), (302, 297, 301), (297, 271, 301), (301, 300, 275), (301, 296, 300), (296, 270, 300), (300, 274, 275), (300, 295, 274), (287, 299, 274), (287, 293, 299), (293, 273, 299), (294, 298, 273), (294, 291, 298), (291, 272, 298), (292, 297, 272), (292, 271, 297), (290, 296, 271), (290, 288, 296), (288, 270, 296), (289, 295, 270), (289, 286, 295), (286, 274, 295), (293, 294, 273), (293, 285, 294), (285, 291, 294), (291, 292, 272), (291, 284, 292), (284, 268, 292), (271, 282, 290), (282, 267, 290), (288, 289, 270), (288, 278, 289), (278, 266, 289), (286, 287, 274), (286, 279, 287), (279, 269, 287), (280, 285, 269), (280, 283, 285), (283, 291, 285), (283, 284, 291), (283, 281, 284), (281, 268, 284), (281, 282, 268), (281, 276, 282), (276, 267, 282), (279, 280, 269), (279, 277, 280), (277, 265, 280), (276, 278, 267), (276, 277, 278), (277, 266, 278), (305, 318, 317), (306, 318, 320), (305, 317, 322), (305, 322, 324), (305, 324, 321), (306, 320, 327), (307, 319, 329), (308, 323, 331), (309, 325, 333), (310, 326, 335), (306, 327, 330), (307, 329, 332), (308, 331, 334), (309, 333, 336), (310, 335, 328), (311, 337, 342), (312, 338, 316), (313, 339, 344), (314, 340, 345), (315, 341, 343), (343, 345, 316), (343, 341, 345), (341, 314, 345), (345, 344, 316), (345, 340, 344), (340, 313, 344), (344, 339, 316), (339, 312, 316), (316, 338, 342), (338, 311, 342), (342, 343, 316), (342, 337, 343), (337, 315, 343), (328, 341, 315), (328, 335, 341), (335, 314, 341), (336, 340, 314), (336, 333, 340), (333, 313, 340), (334, 339, 313), (334, 331, 339), (331, 312, 339), (332, 338, 312), (332, 329, 338), (329, 311, 338), (330, 337, 311), (330, 327, 337), (327, 315, 337), (335, 336, 314), (335, 326, 336), (326, 309, 336), (333, 334, 313), (333, 325, 334), (325, 308, 334), (331, 332, 312), (331, 323, 332), (323, 307, 332), (329, 330, 311), (329, 319, 330), (319, 306, 330), (327, 328, 315), (327, 320, 328), (320, 310, 328), (321, 326, 310), (321, 324, 326), (324, 309, 326), (324, 325, 309), (324, 322, 325), (322, 308, 325), (322, 323, 308), (322, 317, 323), (317, 307, 323), (320, 321, 310), (320, 318, 321), (318, 305, 321), (317, 319, 307), (317, 318, 319), (318, 306, 319), (355, 447, 352), (347, 434, 421), (348, 427, 418), (349, 426, 419), (350, 425, 420), (387, 423, 358), (422, 429, 416), (409, 484, 499, 501), (444, 445, 371), (452, 444, 423), (397, 398, 475), (391, 365, 445), (437, 536, 537, 438, 439, 533, 534), (466, 485, 380), (367, 459, 385), (470, 394, 467), (412, 376, 356), (375, 477, 587, 588), (363, 473, 359), (411, 485, 389), (389, 461, 411), (396, 415, 464), (377, 415, 396), (462, 465, 378), (462, 377, 379), (410, 393, 380), (385, 460, 366), (366, 460, 368), (386, 428, 388), (387, 461, 389), (460, 385, 466), (391, 465, 365), (465, 391, 464), (431, 346, 347, 427), (422, 435, 429), (357, 436, 370), (357, 435, 436), (443, 436, 435), (464, 604, 605), (464, 605, 606, 396), (396, 606, 607), (476, 591, 592), (398, 601, 600), (401, 476, 402), (476, 401, 585, 584), (403, 448, 430), (405, 450, 431), (448, 403, 354), (404, 448, 406), (450, 405, 407), (446, 482, 408), (352, 484, 413), (413, 484, 409), (352, 497, 498, 484), (485, 486, 381), (380, 454, 382), (410, 455, 383), (411, 456, 384), (412, 487, 362), (376, 440, 361), (413, 441, 414), (462, 488, 399), (377, 478, 400), (415, 479, 401), (355, 352, 433), (453, 434, 347, 346), (480, 405, 348, 426), (347, 421, 427), (431, 427, 348, 405), (430, 404, 349, 425), (348, 418, 426), (480, 426, 349, 404), (453, 403, 350, 434), (349, 419, 425), (430, 425, 350, 403), (353, 367, 424, 432), (350, 420, 434), (407, 452, 367, 450), (353, 450, 367), (406, 390, 452, 449), (407, 449, 452), (451, 390, 406, 448), (354, 351, 451, 448), (424, 351, 354, 432), (370, 473, 429, 357), (366, 392, 424), (413, 433, 352), (371, 445, 433), (433, 445, 355), (417, 551, 553, 525, 523, 556, 558), (447, 355, 445, 358), (444, 371, 412), (446, 374, 358, 423), (412, 356, 423, 444), (358, 374, 447), (360, 579, 563, 571, 568, 487), (423, 356, 446), (414, 577, 578, 442), (360, 442, 578, 579), (359, 370, 569, 574), (417, 580, 581, 361, 440), (359, 574, 573), (422, 575, 576), (417, 440, 362), (459, 367, 423, 387), (463, 445, 444, 390), (423, 367, 452), (365, 358, 445), (445, 463, 391), (395, 611, 612), (395, 612, 609), (434, 420, 364, 421), (351, 424, 392), (390, 444, 452), (425, 419, 364, 420), (426, 418, 364, 419), (427, 421, 364, 418), (392, 366, 386, 365), (365, 386, 387), (387, 358, 365), (424, 367, 385, 366), (388, 410, 411, 461), (446, 376, 482), (410, 388, 428), (464, 378, 465), (377, 474, 369), (416, 556, 523, 551, 550, 575, 422), (376, 446, 356), (374, 352, 447), (363, 359, 572, 564, 580, 552, 553, 472), (481, 503, 504, 408), (471, 469, 457), (409, 481, 408), (376, 413, 482), (415, 378, 464), (377, 396, 474), (409, 501, 490, 481), (377, 369, 379), (380, 393, 466), (484, 498, 500), (370, 359, 473), (483, 505, 502, 496), (381, 467, 394, 454), (382, 471, 457, 455), (381, 486, 467), (394, 471, 382, 454), (383, 457, 458, 456), (384, 373, 467, 486), (383, 455, 457), (458, 373, 384, 456), (428, 386, 366, 368), (461, 387, 386, 388), (485, 466, 385, 459), (387, 389, 459), (462, 379, 351, 392), (485, 459, 389), (369, 451, 351, 379), (369, 372, 390, 451), (390, 372, 463), (392, 365, 465), (392, 465, 462), (464, 463, 372), (391, 463, 464), (393, 548, 545, 544, 466), (410, 546, 547), (393, 410, 547, 548), (470, 467, 511, 512), (457, 469, 509, 507), (437, 534, 520, 521, 554, 472, 363, 438, 537, 529, 530, 549), (468, 513, 516), (473, 438, 429), (429, 439, 416), (472, 416, 532, 526, 521, 549, 437, 535, 539, 554), (438, 473, 363), (395, 609, 610), (439, 429, 438), (437, 535, 536), (357, 429, 435), (436, 443, 370), (435, 422, 443), (395, 613, 611), (399, 398, 477, 478), (475, 398, 399, 488), (477, 375, 400, 478), (375, 479, 400), (375, 586, 585, 401, 479), (402, 476, 475, 488), (450, 353, 346, 431), (404, 430, 448), (432, 354, 403, 453), (346, 353, 453), (404, 406, 449, 480), (449, 407, 405, 480), (432, 453, 353), (483, 496, 495, 374, 446), (446, 408, 483), (454, 380, 485, 381), (413, 409, 482), (408, 482, 409), (455, 410, 380, 382), (456, 411, 410, 383), (486, 485, 411, 384), (440, 376, 412, 362), (441, 413, 376, 361), (442, 433, 413, 414), (442, 360, 371, 433), (487, 412, 371, 360), (478, 377, 462, 399), (479, 415, 377, 400), (402, 378, 415, 401), (488, 462, 378, 402), (607, 608, 474, 396), (553, 552, 580, 417, 558, 525), (494, 493, 503, 481), (608, 602, 369, 474), (558, 556, 416, 472, 553, 551, 523, 525), (512, 514, 468, 470), (491, 492, 481), (568, 571, 443, 422, 576, 560), (495, 497, 352, 374), (592, 595, 475, 476), (574, 569, 561, 566), (566, 561, 577, 414, 441, 582), (489, 491, 481), (536, 535, 527, 528), (528, 527, 532, 416, 439, 533), (579, 578, 562, 563), (563, 562, 570, 571), (571, 570, 443), (576, 575, 559, 560), (560, 559, 567, 417, 362, 487, 568), (519, 518, 471, 394), (205, 608, 607, 606, 605, 604, 603, 189), (575, 550, 551, 417, 567, 559), (584, 583, 591, 476), (602, 603, 372, 369), (534, 533, 528, 529), (529, 528, 536, 537), (490, 489, 481), (590, 596, 178), (549, 530, 529, 534, 520, 521), (508, 511, 467, 373), (544, 543, 460, 466), (517, 510, 469), (588, 589, 375), (595, 594, 397, 475), (581, 580, 564, 565), (565, 564, 572, 359, 573), (543, 542, 368, 460), (594, 593, 397), (600, 599, 477, 398), (506, 508, 373, 458), (603, 604, 464, 372), (492, 494, 481), (540, 541, 546, 410, 428), (500, 499, 484), (573, 574, 566, 565), (565, 566, 582, 581), (581, 582, 441, 361), (578, 577, 561, 562), (562, 561, 569, 370, 443, 570), (514, 513, 468), (598, 597, 601, 398, 397), (510, 509, 469), (515, 519, 394, 470), (507, 506, 458, 457), (542, 540, 428, 368), (593, 598, 397), (518, 517, 469, 471), (589, 586, 375), (504, 505, 483, 408), (554, 539, 535, 527, 532, 526, 521), (610, 613, 395), (599, 596, 590, 587, 477), (516, 515, 470, 468), (281, 511, 508, 506, 507, 509, 510, 517, 518, 265, 276)])
me_cube_001.polygons.foreach_set('material_index', [1, 3, 1, 3, 3, 3, 3, 3, 3, 3, 3, 3, 3, 3, 3, 3, 3, 3, 3, 3, 3, 3, 3, 3, 3, 3, 3, 3, 3, 3, 3, 3, 3, 3, 3, 3, 3, 3, 3, 3, 3, 3, 3, 3, 3, 3, 3, 3, 3, 3, 3, 3, 3, 3, 3, 3, 3, 3, 3, 1, 3, 3, 1, 1, 3, 3, 3, 1, 1, 3, 1, 1, 1, 1, 1, 1, 1, 1, 1, 1, 1, 1, 1, 1, 1, 1, 1, 1, 1, 1, 1, 1, 1, 1, 1, 1, 1, 1, 1, 1, 1, 1, 1, 1, 1, 1, 1, 1, 1, 1, 1, 1, 1, 1, 1, 1, 1, 1, 1, 1, 1, 1, 1, 1, 1, 1, 1, 1, 1, 1, 1, 1, 1, 1, 1, 1, 1, 1, 1, 1, 1, 1, 1, 1, 1, 1, 1, 1, 1, 1, 1, 1, 1, 1, 1, 1, 1, 1, 1, 1, 1, 1, 1, 1, 1, 1, 1, 1, 1, 1, 1, 1, 1, 1, 1, 1, 1, 1, 1, 1, 1, 1, 1, 1, 1, 1, 1, 1, 1, 1, 1, 1, 1, 1, 1, 1, 1, 1, 1, 1, 1, 1, 1, 1, 1, 1, 1, 1, 1, 1, 1, 1, 1, 1, 1, 1, 1, 1, 1, 1, 1, 1, 1, 1, 1, 1, 1, 1, 1, 1, 1, 1, 1, 1, 1, 1, 1, 1, 1, 1, 1, 1, 1, 1, 1, 1, 1, 1, 1, 1, 1, 1, 1, 1, 1, 1, 1, 1, 1, 1, 1, 1, 1, 1, 1, 1, 1, 1, 1, 1, 1, 1, 1, 1, 1, 1, 1, 1, 1, 1, 1, 1, 1, 1, 1, 1, 2, 2, 2, 2, 2, 2, 2, 2, 2, 2, 2, 2, 2, 2, 2, 2, 2, 2, 2, 2, 2, 2, 2, 2, 2, 2, 2, 2, 2, 2, 2, 2, 2, 2, 2, 2, 2, 2, 2, 2, 2, 2, 2, 2, 2, 2, 2, 2, 2, 2, 2, 2, 2, 2, 2, 2, 2, 2, 2, 2, 2, 2, 2, 2, 2, 2, 2, 2, 1, 1, 1, 1, 1, 1, 1, 1, 1, 1, 1, 1, 1, 1, 1, 1, 1, 1, 1, 1, 1, 1, 1, 1, 1, 1, 1, 1, 1, 1, 1, 1, 1, 1, 1, 1, 1, 1, 1, 1, 1, 1, 1, 1, 1, 1, 1, 1, 1, 1, 1, 1, 1, 1, 1, 1, 1, 1, 1, 1, 1, 1, 1, 1, 1, 1, 1, 1, 1, 1, 1, 1, 1, 1, 1, 1, 3, 3, 3, 3, 3, 3, 3, 3, 3, 3, 3, 3, 3, 3, 3, 3, 3, 3, 3, 3, 3, 3, 3, 1, 1, 3, 3, 3, 3, 3, 3, 3, 3, 3, 3, 3, 3, 3, 3, 1, 3, 3, 3, 3, 3, 3, 3, 3, 3, 3, 3, 1, 3, 3, 3, 3, 3, 3, 3, 3, 3, 3, 3, 3, 3, 3, 3, 3, 3, 3, 3, 3, 3, 3, 1, 3, 3, 3, 3, 3, 3, 3, 3, 3, 3, 3, 3, 3, 3, 3, 3, 3, 3, 3, 1, 3, 3, 3, 3, 3, 3, 3, 3, 3, 3, 3, 3, 3, 3, 3, 1, 3, 3, 3, 3, 3, 3, 3, 3, 3, 3, 3, 3, 3, 3, 3, 1, 1, 3, 3, 3, 3, 3, 3, 3, 3, 3, 3, 3, 3, 3, 3, 3, 3, 3, 1, 1, 1, 1, 1, 1, 1, 1, 1, 1, 1, 1, 1, 1, 1, 1, 1, 1, 1, 1, 1, 1, 1, 1, 1, 1, 1, 1, 1, 1, 1, 1, 1, 1, 1, 1, 1, 1, 1, 1, 1, 1, 1, 1, 1, 1, 1, 1, 1, 1, 1, 1, 1, 1, 1, 1, 1, 1, 1, 1, 1, 1, 1, 1, 1, 1, 1, 1, 1, 1, 1, 1, 1, 1, 1, 1, 1, 1, 1, 0, 0, 0, 0, 0, 0, 0, 0, 0, 0, 0, 0, 0, 0, 0, 0, 0, 0, 0, 0, 0, 0, 0, 0, 0, 0, 0, 0, 0, 0, 0, 0, 0, 0, 0, 0, 0, 0, 0, 0, 0, 0, 0, 0, 0, 0, 0, 0, 0, 0, 0, 0, 0, 0, 0, 0, 0, 0, 0, 0, 0, 0, 0, 0, 0, 0, 0, 0, 0, 0, 0, 0, 0, 0, 0, 0, 0, 0, 0, 0, 0, 0, 0, 0, 0, 0, 0, 0, 0, 0, 0, 0, 0, 0, 0, 0, 0, 0, 0, 0, 0, 0, 0, 0, 0, 0, 0, 0, 0, 0, 0, 0, 0, 0, 0, 0, 0, 0, 0, 0, 0, 0, 0, 0, 0, 0, 0, 0, 0, 0, 0, 0, 0, 0, 0, 0, 0, 0, 0, 0, 0, 0, 0, 0, 0, 0, 0, 0, 0, 0, 0, 0, 0, 0, 0, 0, 0, 0, 0, 0, 0, 0, 0, 0, 0, 0, 0, 0, 0, 0, 0, 0, 0, 0, 0, 0, 0, 0, 0, 0, 0, 0, 0, 0, 0, 0, 0, 0, 0, 0, 0, 0, 0, 0, 0, 0, 0, 0, 0, 0, 0, 0, 0, 0, 0, 0, 0, 0, 0, 0, 0, 0, 0, 0, 0, 0, 0, 0, 0, 0, 0, 0, 0, 0, 0, 0, 0, 0, 0, 0, 0, 0, 1, 0, 0, 0, 0, 0, 0, 1, 0, 0, 0, 0, 0, 0, 0, 0, 0, 0, 0, 0, 0, 0, 0, 0, 0, 0, 0, 0, 0, 0, 0, 0, 0, 0, 0, 0, 0, 0, 0, 0, 0, 0, 0, 3])
_uv = me_cube_001.uv_layers.new(name='UVMap')
_uv.uv.foreach_set('vector', [0.1585, 0.01339, 0.1585, 0.0006271, 0.1674, 0.006387, 0.2597, 0.1171, 0.2597, 0.11, 0.2656, 0.117, 0.2369, 0.0345, 0.2302, 0.0253, 0.2369, 0.02526, 0.2719, 0.06536, 0.2719, 0.05949, 0.2782, 0.06331, 0.06235, 0.2534, 0.06874, 0.2491, 0.06874, 0.2567, 0.241, 0.265, 0.241, 0.2576, 0.2467, 0.264, 0.2359, 0.2647, 0.2359, 0.2713, 0.2297, 0.2671, 0.2497, 0.07848, 0.2569, 0.07848, 0.2527, 0.08502, 0.07956, 0.06232, 0.072, 0.06428, 0.072, 0.05586, 0.08174, 0.2523, 0.08707, 0.2483, 0.08707, 0.2568, 0.2219, 0.06399, 0.2285, 0.063, 0.2285, 0.07316, 0.1041, 0.274, 0.1083, 0.2698, 0.1133, 0.274, 0.2284, 0.04661, 0.2205, 0.04661, 0.226, 0.03755, 0.1078, 0.263, 0.1116, 0.2685, 0.1041, 0.2685, 0.2197, 0.257, 0.2202, 0.2616, 0.2108, 0.2616, 0.2108, 0.2751, 0.2183, 0.2751, 0.2121, 0.2796, 0.2522, 0.01396, 0.2522, 0.02049, 0.2447, 0.01498, 0.06242, 0.2231, 0.0581, 0.2302, 0.05296, 0.2231, 0.2467, 0.2365, 0.2467, 0.2471, 0.2418, 0.2432, 0.124, 0.2584, 0.1187, 0.2535, 0.1279, 0.2535, 0.2452, 0.2317, 0.2388, 0.23, 0.2452, 0.2229, 0.2154, 0.1291, 0.2154, 0.1216, 0.2248, 0.1278, 0.05964, 0.2511, 0.04948, 0.2511, 0.05545, 0.2463, 0.2562, 0.02063, 0.2562, 0.01396, 0.2627, 0.01648, 0.1627, 0.2391, 0.1714, 0.2407, 0.1627, 0.2455, 0.06368, 0.2365, 0.07148, 0.2333, 0.07148, 0.2408, 0.2639, 0.244, 0.2694, 0.2478, 0.2639, 0.2515, 0.2532, 0.2058, 0.2597, 0.2112, 0.2532, 0.2125, 0.2429, 0.0006271, 0.2429, 0.009044, 0.2361, 0.00572, 0.2732, 0.1374, 0.2669, 0.1398, 0.2669, 0.1332, 0.2493, 0.1761, 0.2426, 0.1822, 0.2426, 0.1743, 0.1579, 0.1931, 0.149, 0.1876, 0.1651, 0.1876, 0.1309, 0.1818, 0.1436, 0.1754, 0.147, 0.1818, 0.1627, 0.2199, 0.1767, 0.2199, 0.1733, 0.2248, 0.1885, 0.08926, 0.1934, 0.08619, 0.2025, 0.08926, 0.1768, 0.2649, 0.1802, 0.2606, 0.1864, 0.2649, 0.07046, 0.2739, 0.07751, 0.2739, 0.07326, 0.2791, 0.2503, 0.007422, 0.2542, 0.0006271, 0.2574, 0.007422, 0.2668, 0.1992, 0.2729, 0.1968, 0.2729, 0.2035, 0.05188, 0.264, 0.05615, 0.2703, 0.04948, 0.2703, 0.2479, 0.2453, 0.2545, 0.2491, 0.2534, 0.2508, 0.2532, 0.2507, 0.2526, 0.2509, 0.2524, 0.2516, 0.2524, 0.2517, 0.2479, 0.2528, 0.276, 0.07747, 0.2782, 0.08335, 0.2719, 0.08335, 0.2744, 0.07976, 0.2743, 0.07987, 0.2742, 0.07989, 0.2739, 0.07981, 0.2737, 0.07979, 0.273, 0.07938, 0.2726, 0.07884, 0.2726, 0.07875, 0.2729, 0.07812, 0.2737, 0.07755, 0.2743, 0.07752, 0.2749, 0.07797, 0.2751, 0.07849, 0.2752, 0.07861, 0.06907, 0.2579, 0.06525, 0.2642, 0.06235, 0.2579, 0.2354, 0.2418, 0.2297, 0.2365, 0.2405, 0.2365, 0.1761, 0.1711, 0.1761, 0.1603, 0.1852, 0.1653, 0.1314, 0.026, 0.1178, 0.026, 0.1221, 0.01517, 0.06067, 0.01396, 0.05514, 0.01686, 0.04707, 0.01396, 0.1701, 0.2796, 0.1701, 0.2738, 0.175, 0.2771, 0.2753, 0.1317, 0.2686, 0.1263, 0.2753, 0.1258, 0.2592, 0.281, 0.2607, 0.2761, 0.266, 0.281, 0.2668, 0.1143, 0.273, 0.11, 0.273, 0.1167, 0.08049, 0.2548, 0.07293, 0.2548, 0.07673, 0.2483, 0.08879, 0.2683, 0.09256, 0.2628, 0.09633, 0.2683, 0.2707, 0.2384, 0.2764, 0.2352, 0.2764, 0.2419, 0.1555, 0.2413, 0.1555, 0.2339, 0.1612, 0.2382, 0.235, 0.1853, 0.235, 0.1944, 0.2281, 0.1873, 0.113, 0.2618, 0.1041, 0.2583, 0.1161, 0.2583, 0.2338, 0.1212, 0.2393, 0.1212, 0.239, 0.132, 0.2763, 0.2192, 0.2763, 0.2137, 0.2814, 0.2174, 0.1503, 0.07336, 0.1411, 0.07336, 0.146, 0.07008, 0.06451, 0.2777, 0.06, 0.2734, 0.06857, 0.2734, 0.1047, 0.05713, 0.09919, 0.05117, 0.1066, 0.05117, 0.03795, 0.2584, 0.03795, 0.2518, 0.04487, 0.2541, 0.237, 0.2781, 0.2326, 0.2823, 0.2297, 0.2781, 0.03243, 0.1421, 0.03557, 0.1478, 0.03243, 0.1512, 0.2327, 0.1082, 0.2327, 0.09907, 0.2392, 0.108, 0.1808, 0.03466, 0.1808, 0.04742, 0.1728, 0.04231, 0.2515, 0.2044, 0.2567, 0.1968, 0.2575, 0.2044, 0.1187, 0.2379, 0.1269, 0.2312, 0.1279, 0.2379, 0.2676, 0.2691, 0.2747, 0.2691, 0.2712, 0.2748, 0.09574, 0.1733, 0.1032, 0.1633, 0.1067, 0.1733, 0.2517, 0.2597, 0.2572, 0.2643, 0.2479, 0.2643, 0.2497, 0.262, 0.2503, 0.2616, 0.2503, 0.2617, 0.2499, 0.262, 0.2498, 0.262, 0.1309, 0.242, 0.1419, 0.242, 0.1392, 0.2468, 0.1217, 0.2785, 0.1212, 0.2776, 0.1218, 0.2767, 0.1211, 0.2775, 0.1187, 0.2734, 0.1238, 0.2734, 0.2144, 0.09603, 0.2148, 0.09563, 0.1242, 0.2734, 0.1261, 0.2734, 0.2497, 0.06824, 0.2497, 0.06051, 0.2561, 0.0646, 0.02294, 0.2732, 0.02294, 0.2681, 0.03106, 0.272, 0.2215, 0.2714, 0.2215, 0.2647, 0.2277, 0.269, 0.2532, 0.05223, 0.2591, 0.04786, 0.2591, 0.05541, 0.0693, 0.2803, 0.07751, 0.2803, 0.07238, 0.2831, 0.2326, 0.1432, 0.2262, 0.1387, 0.2326, 0.1332, 0.2094, 0.2588, 0.2029, 0.2573, 0.2094, 0.2519, 0.0853, 0.222, 0.08617, 0.2286, 0.07598, 0.2286, 0.2297, 0.2768, 0.2338, 0.2726, 0.2388, 0.2768, 0.2255, 0.0838, 0.2176, 0.0838, 0.2231, 0.07473, 0.2707, 0.08125, 0.2652, 0.08502, 0.2652, 0.07747, 0.2479, 0.2585, 0.2496, 0.2541, 0.258, 0.2585, 0.2169, 0.216, 0.2169, 0.2085, 0.2214, 0.2147, 0.1225, 0.2523, 0.1187, 0.247, 0.128, 0.247, 0.06368, 0.2265, 0.07135, 0.2232, 0.07135, 0.232, 0.2485, 0.07235, 0.2485, 0.08294, 0.2435, 0.07907, 0.09408, 0.2569, 0.08879, 0.252, 0.09797, 0.252, 0.2445, 0.03405, 0.2381, 0.0324, 0.2445, 0.02526, 0.1084, 0.2203, 0.1041, 0.2139, 0.1155, 0.2139, 0.1924, 0.2458, 0.2026, 0.2458, 0.1966, 0.2506, 0.2576, 0.1711, 0.2552, 0.1648, 0.2622, 0.1648, 0.04488, 0.2445, 0.03795, 0.2389, 0.04798, 0.2389, 0.2413, 0.1787, 0.2335, 0.1819, 0.2335, 0.1743, 0.2698, 0.07582, 0.2643, 0.07205, 0.2698, 0.06828, 0.2535, 0.1548, 0.2601, 0.1602, 0.2535, 0.1615, 0.2432, 0.2138, 0.2381, 0.2205, 0.2347, 0.2138, 0.1892, 0.2739, 0.1931, 0.2685, 0.1967, 0.2739, 0.2055, 0.2431, 0.2131, 0.2481, 0.2055, 0.25, 0.06233, 0.1959, 0.0535, 0.1904, 0.0696, 0.1904, 0.0535, 0.1799, 0.06623, 0.1735, 0.0696, 0.1799, 0.1464, 0.2214, 0.1604, 0.2214, 0.1569, 0.2262, 0.2205, 0.06146, 0.2252, 0.05796, 0.2346, 0.06146, 0.1727, 0.2595, 0.1691, 0.2637, 0.1627, 0.2595, 0.1384, 0.2704, 0.1446, 0.2661, 0.1446, 0.2728, 0.2463, 0.09384, 0.2463, 0.0863, 0.2528, 0.09007, 0.06235, 0.2679, 0.06857, 0.2655, 0.06857, 0.2722, 0.261, 0.2125, 0.261, 0.205, 0.2665, 0.2087, 0.252, 0.1259, 0.2455, 0.1222, 0.252, 0.1184, 0.2665, 0.2565, 0.2727, 0.2541, 0.2727, 0.2608, 0.2644, 0.0006271, 0.2644, 0.008004, 0.2586, 0.004109, 0.2233, 0.2418, 0.2176, 0.2365, 0.2284, 0.2365, 0.1822, 0.1107, 0.1874, 0.1202, 0.177, 0.1202, 0.1246, 0.03927, 0.137, 0.03466, 0.137, 0.04626, 0.02294, 0.2328, 0.02891, 0.2282, 0.03617, 0.2328, 0.1768, 0.2781, 0.1846, 0.274, 0.1854, 0.2781, 0.03113, 0.2803, 0.03348, 0.2744, 0.03669, 0.2803, 0.07944, 0.2663, 0.07046, 0.2663, 0.07513, 0.2617, 0.2752, 0.0353, 0.2771, 0.03055, 0.2817, 0.0353, 0.2619, 0.09384, 0.2619, 0.0863, 0.2674, 0.09007, 0.2527, 0.1066, 0.2462, 0.1028, 0.2527, 0.09907, 0.2681, 0.2304, 0.2626, 0.2267, 0.2681, 0.2229, 0.2707, 0.02053, 0.2707, 0.01396, 0.2765, 0.01729, 0.2281, 0.257, 0.227, 0.259, 0.1948, 0.1226, 0.1942, 0.1227, 0.1932, 0.1223, 0.1931, 0.1221, 0.1935, 0.1215, 0.1941, 0.1215, 0.1952, 0.122, 0.1952, 0.122, 0.227, 0.259, 0.2246, 0.2635, 0.2215, 0.257, 0.2334, 0.2005, 0.2271, 0.207, 0.2271, 0.197, 0.1924, 0.258, 0.2016, 0.2614, 0.1892, 0.2614, 0.1588, 0.2275, 0.1559, 0.2326, 0.1464, 0.2275, 0.1648, 0.2784, 0.1678, 0.2823, 0.1602, 0.2823, 0.2706, 0.1812, 0.2802, 0.1812, 0.2746, 0.184, 0.1942, 0.2752, 0.198, 0.2789, 0.1892, 0.2789, 0.03795, 0.2797, 0.04628, 0.2797, 0.04229, 0.2828, 0.2702, 0.1658, 0.2756, 0.1648, 0.2756, 0.1721, 0.276, 0.2239, 0.282, 0.2229, 0.282, 0.228, 0.1256, 0.1759, 0.1287, 0.1816, 0.1256, 0.185, 0.05499, 0.2315, 0.06242, 0.2369, 0.05133, 0.2369, 0.1798, 0.0006271, 0.1715, 0.01003, 0.1687, 0.0006271, 0.08767, 0.1894, 0.08767, 0.1801, 0.09272, 0.1859, 0.2364, 0.07227, 0.2298, 0.06403, 0.2364, 0.063, 0.2678, 0.2121, 0.2678, 0.205, 0.2734, 0.2085, 0.01931, 0.1733, 0.02682, 0.1633, 0.03028, 0.1733, 0.04168, 0.2597, 0.0472, 0.2643, 0.03795, 0.2643, 0.03975, 0.2619, 0.04027, 0.2615, 0.04032, 0.2616, 0.03993, 0.2619, 0.03979, 0.262, 0.07293, 0.2422, 0.0839, 0.2422, 0.08122, 0.2471, 0.04099, 0.2785, 0.04048, 0.2776, 0.04107, 0.2767, 0.04039, 0.2775, 0.03795, 0.2734, 0.2148, 0.09435, 0.2144, 0.09436, 0.2148, 0.09396, 0.2148, 0.09394, 0.04536, 0.2734, 0.08642, 0.2123, 0.08642, 0.2046, 0.09276, 0.2087, 0.1994, 0.2735, 0.1994, 0.2684, 0.2075, 0.2723, 0.1539, 0.2715, 0.1539, 0.2648, 0.1601, 0.2691, 0.2533, 0.1228, 0.2592, 0.1184, 0.2592, 0.1259, 0.275, 0.05497, 0.2833, 0.05497, 0.2781, 0.05775, 0.2315, 0.109, 0.2251, 0.1045, 0.2315, 0.09907, 0.2594, 0.04429, 0.253, 0.04275, 0.2594, 0.03735, 0.2148, 0.223, 0.2156, 0.2296, 0.2055, 0.2296, 0.04948, 0.2758, 0.05367, 0.2715, 0.05866, 0.2758, 0.2234, 0.1834, 0.2155, 0.1834, 0.2209, 0.1743, 0.2711, 0.004398, 0.2656, 0.00817, 0.2656, 0.0006271, 0.1768, 0.2593, 0.1784, 0.2549, 0.1868, 0.2593, 0.2749, 0.04489, 0.2749, 0.03735, 0.2794, 0.04354, 0.1347, 0.2533, 0.1309, 0.248, 0.1403, 0.248, 0.2217, 0.1147, 0.2293, 0.1115, 0.2293, 0.1202, 0.2491, 0.0006271, 0.2491, 0.01121, 0.2442, 0.007347, 0.05476, 0.2573, 0.04948, 0.2524, 0.05866, 0.2524, 0.2445, 0.1636, 0.2381, 0.1619, 0.2445, 0.1548, 0.09572, 0.2202, 0.09141, 0.2138, 0.1028, 0.2138, 0.03795, 0.2457, 0.04813, 0.2457, 0.04214, 0.2506, 0.2581, 0.2515, 0.2557, 0.2453, 0.2627, 0.2453, 0.1994, 0.2445, 0.1924, 0.2389, 0.2025, 0.2389, 0.1542, 0.2382, 0.1464, 0.2414, 0.1464, 0.2339, 0.2694, 0.2427, 0.2639, 0.239, 0.2694, 0.2352, 0.254, 0.2137, 0.2605, 0.2192, 0.254, 0.2205, 0.2432, 0.2058, 0.2381, 0.2125, 0.2347, 0.2058, 0.2664, 0.03599, 0.2703, 0.03055, 0.2739, 0.03599, 0.2297, 0.2431, 0.2373, 0.2481, 0.2297, 0.25, 0.1203, 0.1941, 0.1115, 0.1886, 0.1276, 0.1886, 0.07598, 0.1788, 0.08872, 0.1725, 0.09209, 0.1788, 0.08879, 0.2214, 0.1028, 0.2214, 0.09933, 0.2263, 0.1768, 0.2487, 0.1814, 0.2452, 0.1908, 0.2487, 0.1564, 0.2593, 0.1528, 0.2636, 0.1464, 0.2593, 0.1309, 0.2704, 0.1371, 0.2661, 0.1371, 0.2728, 0.2475, 0.1724, 0.2475, 0.1648, 0.254, 0.1686, 0.1627, 0.2674, 0.1689, 0.265, 0.1689, 0.2717, 0.2613, 0.1623, 0.2613, 0.1548, 0.2668, 0.1586, 0.2517, 0.04489, 0.2452, 0.04112, 0.2517, 0.03735, 0.2479, 0.268, 0.2542, 0.2656, 0.2542, 0.2723, 0.2631, 0.06828, 0.2631, 0.07566, 0.2573, 0.07176, 0.07866, 0.241, 0.07293, 0.2357, 0.08378, 0.2357, 0.03988, 0.1777, 0.04502, 0.1871, 0.0346, 0.1871, 0.04321, 0.1317, 0.05562, 0.1271, 0.05562, 0.1387, 0.07293, 0.2344, 0.0789, 0.2298, 0.08617, 0.2344, 0.1539, 0.03329, 0.1617, 0.02922, 0.1625, 0.03329, 0.275, 0.1607, 0.2773, 0.1548, 0.2805, 0.1607, 0.03192, 0.2669, 0.02294, 0.2669, 0.02761, 0.2623, 0.2753, 0.09104, 0.2772, 0.0863, 0.2819, 0.09104, 0.2618, 0.2213, 0.2618, 0.2137, 0.2673, 0.2175, 0.2523, 0.1623, 0.2457, 0.1586, 0.2523, 0.1548, 0.2693, 0.1819, 0.2638, 0.1781, 0.2693, 0.1743, 0.2711, 0.07485, 0.2711, 0.06828, 0.2769, 0.07161, 0.2639, 0.06051, 0.2628, 0.06253, 0.1527, 0.08945, 0.1521, 0.08963, 0.1511, 0.08918, 0.151, 0.08901, 0.1514, 0.08834, 0.1521, 0.08834, 0.1531, 0.08888, 0.1531, 0.08889, 0.2628, 0.06251, 0.2604, 0.06703, 0.2573, 0.06051, 0.2334, 0.2117, 0.2271, 0.2182, 0.2271, 0.2083, 0.2496, 0.2317, 0.2589, 0.235, 0.2464, 0.235, 0.05039, 0.2249, 0.04741, 0.2301, 0.03795, 0.2249, 0.06456, 0.279, 0.06754, 0.2828, 0.06, 0.2828, 0.1768, 0.2794, 0.1863, 0.2794, 0.1807, 0.2822, 0.09383, 0.2756, 0.09761, 0.2793, 0.08879, 0.2793, 0.2198, 0.2795, 0.2282, 0.2795, 0.2242, 0.2826, 0.2686, 0.08724, 0.2741, 0.0863, 0.2741, 0.09355, 0.276, 0.2702, 0.282, 0.2691, 0.282, 0.2742, 0.06597, 0.1624, 0.06911, 0.1682, 0.06597, 0.1716, 0.1961, 0.2323, 0.2035, 0.2376, 0.1924, 0.2376, 0.1797, 0.1443, 0.1715, 0.1537, 0.1687, 0.1443, 0.2507, 0.1945, 0.2507, 0.1853, 0.2558, 0.1911, 0.2363, 0.04661, 0.2297, 0.03837, 0.2363, 0.03735, 0.268, 0.04448, 0.268, 0.03735, 0.2736, 0.04087, 0.1309, 0.1741, 0.1384, 0.1641, 0.1419, 0.1741, 0.1224, 0.2597, 0.1279, 0.2643, 0.1187, 0.2643, 0.1205, 0.2619, 0.121, 0.2615, 0.121, 0.2616, 0.1207, 0.2619, 0.1205, 0.262, 0.1464, 0.2427, 0.1574, 0.2427, 0.1547, 0.2475, 0.1742, 0.07342, 0.1737, 0.07258, 0.1742, 0.07164, 0.1736, 0.07243, 0.1711, 0.06838, 0.1763, 0.06839, 0.1906, 0.2147, 0.191, 0.2143, 0.1767, 0.06839, 0.1785, 0.06838, 0.2497, 0.07722, 0.2497, 0.06949, 0.2561, 0.07359, 0.07046, 0.2727, 0.07046, 0.2676, 0.07858, 0.2714, 0.1464, 0.2715, 0.1464, 0.2648, 0.1526, 0.2691, 0.2535, 0.1488, 0.2593, 0.1444, 0.2593, 0.152, 0.1041, 0.2803, 0.1123, 0.2803, 0.1072, 0.2831, 0.2325, 0.1315, 0.2261, 0.127, 0.2325, 0.1216, 0.2584, 0.1169, 0.2519, 0.1154, 0.2584, 0.11, 0.2262, 0.223, 0.2271, 0.2296, 0.2169, 0.2296, 0.1464, 0.277, 0.1506, 0.2728, 0.1556, 0.277, 0.2268, 0.1943, 0.2189, 0.1943, 0.2244, 0.1853, 0.2706, 0.06326, 0.2651, 0.06703, 0.2651, 0.05949, 0.1309, 0.259, 0.1325, 0.2546, 0.1409, 0.259, 0.108, 0.1708, 0.108, 0.1633, 0.1125, 0.1695, 0.1665, 0.2521, 0.1627, 0.2468, 0.172, 0.2468, 0.2222, 0.1597, 0.2299, 0.1565, 0.2299, 0.1653, 0.2485, 0.06051, 0.2485, 0.07109, 0.2435, 0.06723, 0.1977, 0.2568, 0.1924, 0.2519, 0.2016, 0.2519, 0.2439, 0.04613, 0.2376, 0.04449, 0.2439, 0.03735, 0.1533, 0.2201, 0.149, 0.2137, 0.1604, 0.2137, 0.2405, 0.1121, 0.2507, 0.1121, 0.2447, 0.1169, 0.2581, 0.2427, 0.2557, 0.2365, 0.2627, 0.2365, 0.09572, 0.2447, 0.08879, 0.2391, 0.09882, 0.2391, 0.03074, 0.2384, 0.02294, 0.2416, 0.02294, 0.2341, 0.2695, 0.0215, 0.2639, 0.01773, 0.2695, 0.01396, 0.254, 0.09907, 0.2605, 0.1045, 0.254, 0.1058, 0.2434, 0.1444, 0.2383, 0.1512, 0.2349, 0.1444, 0.07983, 0.273, 0.08378, 0.2676, 0.08741, 0.273, 0.02294, 0.2429, 0.03057, 0.2479, 0.02294, 0.2498, 0.1029, 0.1941, 0.09411, 0.1886, 0.1102, 0.1886, 0.09574, 0.1809, 0.1085, 0.1745, 0.1118, 0.1809, 0.1309, 0.2214, 0.1449, 0.2214, 0.1414, 0.2262, 0.2012, 0.04088, 0.2059, 0.03738, 0.2153, 0.04088, 0.2396, 0.2592, 0.2361, 0.2634, 0.2297, 0.2592, 0.2404, 0.2705, 0.2467, 0.2662, 0.2467, 0.2729, 0.2464, 0.2304, 0.2464, 0.2229, 0.2529, 0.2267, 0.1187, 0.2679, 0.1249, 0.2655, 0.1249, 0.2722, 0.08174, 0.2656, 0.08174, 0.258, 0.08724, 0.2618, 0.252, 0.05541, 0.2455, 0.05164, 0.252, 0.04786, 0.03795, 0.2679, 0.04417, 0.2655, 0.04417, 0.2722, 0.2639, 0.07764, 0.2639, 0.08502, 0.2582, 0.08112, 0.2112, 0.2418, 0.2055, 0.2365, 0.2163, 0.2365, 0.1192, 0.1759, 0.1243, 0.1854, 0.1139, 0.1854, 0.1276, 0.05818, 0.14, 0.05357, 0.14, 0.06517, 0.08879, 0.2321, 0.09476, 0.2275, 0.102, 0.2321, 0.1687, 0.1591, 0.1765, 0.155, 0.1773, 0.1591, 0.275, 0.05372, 0.2774, 0.04786, 0.2806, 0.05372, 0.1982, 0.2672, 0.1892, 0.2672, 0.1938, 0.2626, 0.04948, 0.2818, 0.05135, 0.277, 0.05604, 0.2818, 0.2618, 0.1066, 0.2618, 0.09907, 0.2673, 0.1028, 0.2522, 0.03281, 0.2457, 0.02903, 0.2522, 0.02526, 0.2689, 0.1724, 0.2634, 0.1686, 0.2689, 0.1648, 0.2712, 0.0293, 0.2712, 0.02272, 0.277, 0.02605, 0.2636, 0.1853, 0.1707, 0.01224, 0.1703, 0.0124, 0.1697, 0.01257, 0.1688, 0.01212, 0.1687, 0.01196, 0.1691, 0.01129, 0.1697, 0.01129, 0.1708, 0.01183, 0.1708, 0.01183, 0.1708, 0.01185, 0.2601, 0.1918, 0.257, 0.1853, 0.2331, 0.07814, 0.2268, 0.08468, 0.2268, 0.07473, 0.09199, 0.2582, 0.1012, 0.2615, 0.08879, 0.2615, 0.1751, 0.2261, 0.1721, 0.2312, 0.1627, 0.2261, 0.151, 0.2783, 0.1539, 0.2821, 0.1464, 0.2821, 0.1899, 0.04612, 0.1994, 0.04612, 0.1938, 0.04893, 0.1091, 0.2753, 0.1129, 0.279, 0.1041, 0.279, 0.1187, 0.2797, 0.127, 0.2797, 0.123, 0.2828, 0.2693, 0.2238, 0.2748, 0.2229, 0.2748, 0.2301, 0.2753, 0.09334, 0.2813, 0.0923, 0.2813, 0.0974, 0.1139, 0.2035, 0.117, 0.2092, 0.1139, 0.2126, 0.1663, 0.2325, 0.1738, 0.2379, 0.1627, 0.2379, 0.1786, 0.09172, 0.1703, 0.1011, 0.1675, 0.09172, 0.2506, 0.1836, 0.2506, 0.1743, 0.2556, 0.1802, 0.2356, 0.02322, 0.229, 0.01498, 0.2356, 0.01396, 0.2679, 0.1515, 0.2679, 0.1444, 0.2735, 0.1479, 0.1539, 0.02796, 0.1539, 0.01517, 0.1631, 0.02048, 0.2604, 0.05499, 0.2604, 0.04786, 0.2662, 0.05492, 0.2369, 0.1653, 0.2311, 0.155, 0.2369, 0.1548, 0.2215, 0.2783, 0.2233, 0.2727, 0.2282, 0.2783, 0.2297, 0.2579, 0.2297, 0.2513, 0.2368, 0.2568, 0.2463, 0.09737, 0.2497, 0.09509, 0.2573, 0.09737, 0.2633, 0.02308, 0.2699, 0.02308, 0.2657, 0.0293, 0.276, 0.2292, 0.2832, 0.2292, 0.2786, 0.233, 0.1216, 0.1953, 0.1295, 0.203, 0.1216, 0.2059, 0.2706, 0.1799, 0.2718, 0.175, 0.2721, 0.1748, 0.2724, 0.1743, 0.2727, 0.1746, 0.2735, 0.1745, 0.2739, 0.1756, 0.2739, 0.1757, 0.2739, 0.1756, 0.2775, 0.1799, 0.2126, 0.1726, 0.2157, 0.1668, 0.224, 0.1726, 0.2108, 0.2739, 0.215, 0.2696, 0.22, 0.2739, 0.2277, 0.02302, 0.2198, 0.02302, 0.2253, 0.01396, 0.183, 0.2661, 0.183, 0.2728, 0.1768, 0.2685, 0.08049, 0.2561, 0.07883, 0.2605, 0.07046, 0.2561, 0.1437, 0.08834, 0.1498, 0.09277, 0.1421, 0.09277, 0.2522, 0.1444, 0.2522, 0.151, 0.2446, 0.1454, 0.2323, 0.1799, 0.2246, 0.1831, 0.2246, 0.1743, 0.2442, 0.04786, 0.2442, 0.05845, 0.2393, 0.05458, 0.168, 0.2582, 0.1627, 0.2533, 0.1718, 0.2533, 0.245, 0.09508, 0.2387, 0.09344, 0.245, 0.0863, 0.08029, 0.2207, 0.07598, 0.2143, 0.0874, 0.2143, 0.09896, 0.2508, 0.08879, 0.2508, 0.09477, 0.2459, 0.0367, 0.09255, 0.04032, 0.08694, 0.0444, 0.09255, 0.1799, 0.2384, 0.1868, 0.244, 0.1768, 0.244, 0.1309, 0.2364, 0.1362, 0.2342, 0.1363, 0.2339, 0.1364, 0.2337, 0.1364, 0.2337, 0.1368, 0.2335, 0.1372, 0.2333, 0.1375, 0.2336, 0.1375, 0.2336, 0.1388, 0.2331, 0.1388, 0.2407, 0.2649, 0.1853, 0.2704, 0.189, 0.2649, 0.1928, 0.2541, 0.0863, 0.2606, 0.09172, 0.2541, 0.09301, 0.2431, 0.1853, 0.2431, 0.1937, 0.2363, 0.1904, 0.2738, 0.05207, 0.2675, 0.0544, 0.2675, 0.04786, 0.07148, 0.2479, 0.06235, 0.2479, 0.06768, 0.2421, 0.0848, 0.1962, 0.07598, 0.1907, 0.09209, 0.1907, 0.0346, 0.1764, 0.04735, 0.17, 0.0507, 0.1764, 0.08879, 0.2334, 0.1016, 0.2334, 0.09765, 0.2378, 0.1768, 0.2371, 0.1807, 0.2326, 0.1896, 0.2371, 0.04948, 0.2628, 0.05304, 0.2585, 0.05944, 0.2628, 0.07598, 0.1975, 0.09005, 0.1975, 0.0869, 0.2033, 0.1309, 0.2319, 0.135, 0.2275, 0.145, 0.2319, 0.1187, 0.2213, 0.1295, 0.2158, 0.1295, 0.2225, 0.1041, 0.2512, 0.1121, 0.2512, 0.1082, 0.2571, 0.1082, 0.2571, 0.1082, 0.2571, 0.1082, 0.2571, 0.1082, 0.2571, 0.1081, 0.257, 0.2479, 0.2403, 0.2545, 0.2365, 0.2545, 0.244, 0.2183, 0.2629, 0.2146, 0.2684, 0.2108, 0.2629, 0.2655, 0.1968, 0.2617, 0.2031, 0.2588, 0.1968, 0.2418, 0.1405, 0.2338, 0.1405, 0.2407, 0.1332, 0.1354, 0.2062, 0.1309, 0.1981, 0.1413, 0.1981, 0.1444, 0.1629, 0.1309, 0.1629, 0.1338, 0.1534, 0.1313, 0.02726, 0.1261, 0.03247, 0.1178, 0.02726, 0.2084, 0.2672, 0.1994, 0.2672, 0.1997, 0.2626, 0.185, 0.2537, 0.1768, 0.25, 0.1892, 0.25, 0.1276, 0.07273, 0.1376, 0.06642, 0.1398, 0.07273, 0.2449, 0.1108, 0.2405, 0.1051, 0.2449, 0.09907, 0.2592, 0.2679, 0.263, 0.2624, 0.2667, 0.2679, 0.2707, 0.2472, 0.2764, 0.244, 0.2764, 0.2507, 0.2562, 0.0293, 0.2562, 0.02188, 0.262, 0.02618, 0.1513, 0.2533, 0.1464, 0.2487, 0.157, 0.2487, 0.072, 0.05433, 0.072, 0.04481, 0.07607, 0.05426, 0.2229, 0.2434, 0.2281, 0.2431, 0.2281, 0.2523, 0.2763, 0.1237, 0.2763, 0.1182, 0.2815, 0.1234, 0.2759, 0.01252, 0.2654, 0.01252, 0.2712, 0.009784, 0.1355, 0.2649, 0.1309, 0.2602, 0.1399, 0.2602, 0.2657, 0.1398, 0.2593, 0.1348, 0.2657, 0.1332, 0.2737, 0.1607, 0.2681, 0.1619, 0.2681, 0.1548, 0.2751, 0.2623, 0.2702, 0.2679, 0.268, 0.2623, 0.1116, 0.2358, 0.1041, 0.2305, 0.1157, 0.2305, 0.1748, 0.1603, 0.1748, 0.1731, 0.1665, 0.1685, 0.2431, 0.1403, 0.249, 0.1332, 0.2504, 0.1403, 0.2283, 0.2296, 0.2365, 0.2229, 0.2376, 0.2296, 0.2592, 0.2691, 0.2663, 0.2691, 0.2629, 0.2748, 0.22, 0.02526, 0.2167, 0.03368, 0.2109, 0.02526, 0.2055, 0.2025, 0.213, 0.197, 0.213, 0.2073, 0.2195, 0.0006271, 0.2162, 0.009041, 0.2105, 0.0006271, 0.2204, 0.1202, 0.2114, 0.1202, 0.2179, 0.1119, 0.1082, 0.2293, 0.1041, 0.2216, 0.1129, 0.2216, 0.136, 0.2134, 0.1419, 0.2201, 0.1309, 0.2201, 0.2062, 0.05202, 0.2153, 0.05202, 0.2093, 0.0606, 0.2423, 0.2045, 0.2347, 0.2012, 0.2399, 0.1984, 0.2423, 0.197, 0.2077, 0.07473, 0.2077, 0.08384, 0.1986, 0.07985, 0.08879, 0.2695, 0.09713, 0.2695, 0.09338, 0.2743, 0.05114, 0.2046, 0.05114, 0.2131, 0.04196, 0.2066, 0.1242, 0.2071, 0.1295, 0.2146, 0.1193, 0.2146, 0.04203, 0.2376, 0.03795, 0.2313, 0.04763, 0.2313, 0.02668, 0.1621, 0.01931, 0.1547, 0.0354, 0.1547, 0.2141, 0.2308, 0.219, 0.2353, 0.2055, 0.2353, 0.1899, 0.1242, 0.1961, 0.1321, 0.1847, 0.1321, 0.04591, 0.08694, 0.05708, 0.09829, 0.04591, 0.1027, 0.0407, 0.2002, 0.02597, 0.2002, 0.03696, 0.1943, 0.1526, 0.03048, 0.144, 0.01791, 0.1526, 0.01517, 0.09171, 0.1645, 0.08279, 0.1712, 0.07598, 0.1645, 0.1347, 0.04751, 0.1434, 0.05228, 0.1246, 0.05228, 0.1145, 0.1252, 0.109, 0.1328, 0.09574, 0.1252, 0.2219, 0.2066, 0.2143, 0.1996, 0.2219, 0.197, 0.2, 0.05765, 0.1921, 0.06223, 0.1921, 0.05089, 0.09117, 0.2824, 0.08678, 0.2832, 0.07983, 0.2824, 0.03443, 0.1385, 0.03443, 0.1307, 0.0415, 0.1346, 0.1066, 0.2022, 0.09411, 0.2022, 0.1029, 0.1953, 0.1647, 0.04164, 0.1716, 0.03466, 0.1716, 0.05047, 0.1464, 0.2545, 0.1586, 0.2545, 0.1537, 0.2581, 0.03715, 0.1594, 0.04234, 0.1485, 0.04931, 0.1594, 0.1724, 0.01517, 0.1804, 0.02295, 0.1724, 0.02807, 0.1925, 0.1565, 0.1925, 0.1711, 0.1865, 0.1566, 0.01931, 0.1535, 0.01931, 0.1421, 0.03117, 0.1449, 0.1596, 0.09172, 0.1662, 0.1012, 0.1596, 0.1085, 0.157, 0.1242, 0.1706, 0.1242, 0.1652, 0.1324, 0.1886, 0.03466, 0.1886, 0.0486, 0.1821, 0.04193, 0.1413, 0.06883, 0.1413, 0.05357, 0.1503, 0.06588, 0.1101, 0.04992, 0.09919, 0.03814, 0.1101, 0.03466, 0.0357, 0.2341, 0.0357, 0.2474, 0.03199, 0.2449, 0.149, 0.1456, 0.1579, 0.1443, 0.1579, 0.1591, 0.2021, 0.2136, 0.1924, 0.2136, 0.198, 0.2056, 0.06162, 0.2122, 0.0535, 0.2077, 0.06942, 0.2077, 0.1806, 0.1945, 0.1909, 0.1945, 0.1845, 0.203, 0.2012, 0.06348, 0.2012, 0.07254, 0.1914, 0.06736, 0.209, 0.01396, 0.209, 0.02401, 0.2009, 0.01811, 0.0535, 0.1624, 0.06471, 0.1624, 0.05557, 0.1723, 0.1161, 0.05357, 0.1161, 0.07348, 0.108, 0.06432, 0.02804, 0.1746, 0.02878, 0.1854, 0.01931, 0.1854, 0.2251, 0.08692, 0.231, 0.08809, 0.2251, 0.09781, 0.1645, 0.1204, 0.1523, 0.1204, 0.1584, 0.1107, 0.1173, 0.05988, 0.1264, 0.05357, 0.1264, 0.06972, 0.1902, 0.006838, 0.181, 0.01069, 0.181, 0.0006271, 0.238, 0.04786, 0.238, 0.05531, 0.2298, 0.05362, 0.1806, 0.2143, 0.1834, 0.2143, 0.1894, 0.2143, 0.1838, 0.2228, 0.0591, 0.2135, 0.06242, 0.2219, 0.0535, 0.2219, 0.09411, 0.2035, 0.1028, 0.2098, 0.09411, 0.2125, 0.07598, 0.1801, 0.08641, 0.1801, 0.08131, 0.1895, 0.2016, 0.0006271, 0.2092, 0.005775, 0.2016, 0.0113, 0.07756, 0.03466, 0.08763, 0.04111, 0.07756, 0.05457, 0.1806, 0.1775, 0.1912, 0.1743, 0.1912, 0.1832, 0.1806, 0.2043, 0.1896, 0.2093, 0.1806, 0.2131, 0.1973, 0.1216, 0.2054, 0.1301, 0.1973, 0.1321, 0.1711, 0.0581, 0.1787, 0.05357, 0.1787, 0.06713, 0.1503, 0.1864, 0.149, 0.1783, 0.1612, 0.1783, 0.2017, 0.231, 0.1924, 0.231, 0.198, 0.2238, 0.0535, 0.2064, 0.05867, 0.1972, 0.06272, 0.2064, 0.1616, 0.06709, 0.1555, 0.07343, 0.1516, 0.06709, 0.03617, 0.2269, 0.02597, 0.2269, 0.03067, 0.22, 0.1885, 0.07473, 0.1973, 0.07983, 0.1885, 0.08494, 0.2158, 0.1021, 0.2107, 0.1095, 0.2114, 0.1077, 0.2035, 0.1957, 0.2102, 0.1067, 0.2056, 0.1021, 0.1798, 0.09652, 0.189, 0.09055, 0.189, 0.1011, 0.1844, 0.07277, 0.1799, 0.06348, 0.1901, 0.06348, 0.1665, 0.2187, 0.1716, 0.2112, 0.1767, 0.2187, 0.2135, 0.1439, 0.2193, 0.1523, 0.2103, 0.1523, 0.1899, 0.03466, 0.1987, 0.03976, 0.1899, 0.04486, 0.1767, 0.2023, 0.1715, 0.21, 0.1665, 0.2023, 0.0264, 0.2795, 0.02294, 0.2744, 0.02987, 0.2744, 0.2142, 0.1856, 0.2075, 0.176, 0.2142, 0.1743, 0.2805, 0.1444, 0.2805, 0.1506, 0.2748, 0.1466, 0.2804, 0.205, 0.2804, 0.2111, 0.2747, 0.2072, 0.0833, 0.2794, 0.07983, 0.2743, 0.08677, 0.2743, 0.03423, 0.2551, 0.02294, 0.2551, 0.02869, 0.2511, 0.2569, 0.1743, 0.2626, 0.1743, 0.2598, 0.1818, 0.1383, 0.2741, 0.1444, 0.2741, 0.1405, 0.2798, 0.2543, 0.1332, 0.258, 0.1404, 0.2517, 0.1404, 0.02732, 0.2564, 0.03243, 0.261, 0.02294, 0.261, 0.2742, 0.2029, 0.2742, 0.1968, 0.2799, 0.2007, 0.111, 0.2499, 0.1041, 0.2453, 0.115, 0.2453, 0.1206, 0.2238, 0.1292, 0.23, 0.1187, 0.23, 0.07598, 0.1285, 0.0835, 0.1203, 0.09372, 0.1285, 0.1425, 0.2047, 0.1425, 0.1981, 0.1477, 0.2044, 0.2543, 0.2793, 0.2479, 0.2793, 0.2525, 0.2735, 0.1386, 0.09436, 0.1299, 0.08934, 0.1403, 0.08934, 0.2217, 0.2499, 0.2144, 0.2503, 0.2144, 0.2431, 0.1028, 0.2702, 0.09851, 0.2659, 0.1028, 0.263, 0.1114, 0.05179, 0.1194, 0.04868, 0.1217, 0.05179, 0.1609, 0.08923, 0.1544, 0.08426, 0.1679, 0.08426, 0.09946, 0.1873, 0.09411, 0.1821, 0.1118, 0.1821, 0.2676, 0.2761, 0.2765, 0.2761, 0.2689, 0.2797, 0.03271, 0.07337, 0.03271, 0.06024, 0.03772, 0.066, 0.2686, 0.1182, 0.275, 0.1182, 0.2731, 0.1244, 0.1894, 0.02526, 0.2003, 0.02526, 0.192, 0.03326, 0.2108, 0.2557, 0.2205, 0.2515, 0.2217, 0.2557, 0.1981, 0.2828, 0.1892, 0.2828, 0.1947, 0.2802, 0.2374, 0.09781, 0.2323, 0.08739, 0.2374, 0.0863, 0.191, 0.1897, 0.1806, 0.1933, 0.1806, 0.1844, 0.2651, 0.03055, 0.2601, 0.03524, 0.2562, 0.03055, 0.2724, 0.007565, 0.2724, 0.0006271, 0.2777, 0.004153, 0.2666, 0.1514, 0.2606, 0.1479, 0.2666, 0.1444, 0.274, 0.2602, 0.274, 0.2541, 0.2797, 0.2563, 0.2463, 0.1968, 0.2502, 0.2045, 0.2436, 0.2045, 0.2443, 0.1884, 0.2495, 0.1853, 0.2495, 0.1953, 0.2207, 0.0006271, 0.2275, 0.00756, 0.2207, 0.01068, 0.199, 0.1439, 0.199, 0.155, 0.1909, 0.1474, 0.2043, 0.1565, 0.2113, 0.1629, 0.2043, 0.1676, 0.2467, 0.2483, 0.2467, 0.2563, 0.2406, 0.2542, 0.1757, 0.1107, 0.1757, 0.1212, 0.1657, 0.1175, 0.2338, 0.1668, 0.2354, 0.1729, 0.2252, 0.1729, 0.1877, 0.224, 0.1896, 0.2314, 0.1806, 0.2314, 0.1248, 0.2457, 0.1187, 0.2391, 0.127, 0.2391, 0.2505, 0.2058, 0.2519, 0.2125, 0.2444, 0.2125, 0.1701, 0.265, 0.1754, 0.2681, 0.1701, 0.2725, 0.2613, 0.229, 0.2542, 0.227, 0.2613, 0.2229, 0.275, 0.2174, 0.2685, 0.2199, 0.2685, 0.2137, 0.1689, 0.2772, 0.1602, 0.2772, 0.1645, 0.2729, 0.2129, 0.06348, 0.2206, 0.069, 0.2129, 0.07316, 0.05834, 0.1126, 0.07265, 0.1126, 0.06723, 0.116, 0.0535, 0.1812, 0.06555, 0.1885, 0.0535, 0.1891, 0.1854, 0.1394, 0.1803, 0.1347, 0.1986, 0.1347, 0.0535, 0.1612, 0.06769, 0.1548, 0.07182, 0.1612, 0.2527, 0.2197, 0.2444, 0.2197, 0.248, 0.2137, 0.05964, 0.2381, 0.05555, 0.245, 0.05133, 0.2381, 0.1309, 0.2799, 0.1347, 0.2741, 0.137, 0.2799, 0.2592, 0.2611, 0.2592, 0.2541, 0.2652, 0.2575, 0.2444, 0.2741, 0.2466, 0.2799, 0.2404, 0.2799, 0.2782, 0.1157, 0.2742, 0.11, 0.2804, 0.11, 0.2673, 0.1317, 0.2604, 0.1317, 0.2639, 0.1257, 0.1123, 0.244, 0.1041, 0.2397, 0.1123, 0.2371, 0.1737, 0.1024, 0.1818, 0.1093, 0.1675, 0.1093, 0.2535, 0.0127, 0.2598, 0.009784, 0.2642, 0.0127, 0.2082, 0.08619, 0.2145, 0.08911, 0.2038, 0.08911, 0.2152, 0.2173, 0.2191, 0.2188, 0.2193, 0.2195, 0.2196, 0.2198, 0.2198, 0.22, 0.2205, 0.2201, 0.221, 0.2217, 0.2055, 0.2217, 0.2802, 0.1394, 0.2745, 0.1354, 0.2802, 0.1332, 0.2607, 0.04082, 0.2667, 0.03735, 0.2667, 0.04429, 0.2033, 0.2747, 0.2055, 0.2805, 0.1994, 0.2805, 0.275, 0.1853, 0.2773, 0.1918, 0.2716, 0.1918, 0.2724, 0.1902, 0.2722, 0.1898, 0.2725, 0.1887, 0.273, 0.188, 0.2737, 0.1888, 0.2731, 0.189, 0.2673, 0.1244, 0.2604, 0.1244, 0.2639, 0.1184, 0.2423, 0.06051, 0.2423, 0.07227, 0.2377, 0.06567, 0.2089, 0.07983, 0.2164, 0.07473, 0.2164, 0.08494, 0.2131, 0.09538, 0.2056, 0.1008, 0.2056, 0.09055, 0.1655, 0.1228, 0.207, 0.2605, 0.2073, 0.2601, 0.208, 0.2601, 0.2085, 0.2603, 0.2086, 0.2603, 0.2086, 0.2604, 0.2088, 0.2608, 0.1718, 0.1225, 0.1745, 0.1228, 0.2209, 0.1565, 0.2209, 0.1655, 0.2126, 0.159, 0.229, 0.02526, 0.229, 0.03401, 0.2212, 0.02985, 0.07245, 0.222, 0.06368, 0.2201, 0.07245, 0.2135, 0.2067, 0.1267, 0.2141, 0.1216, 0.2141, 0.132, 0.2344, 0.07989, 0.241, 0.07473, 0.241, 0.08343, 0.2752, 0.09907, 0.2694, 0.1051, 0.2685, 0.09907, 0.07598, 0.2131, 0.07598, 0.2046, 0.08517, 0.211, 0.2102, 0.02307, 0.2102, 0.01396, 0.2186, 0.01986, 0.2306, 0.1115, 0.2381, 0.1115, 0.2328, 0.1196, 0.2289, 0.2308, 0.2338, 0.2353, 0.2203, 0.2353, 0.1902, 0.1006, 0.1902, 0.09055, 0.1992, 0.09756, 0.1006, 0.0588, 0.1068, 0.07348, 0.09473, 0.07348, 0.149, 0.1944, 0.1638, 0.1944, 0.1528, 0.2003, 0.1144, 0.146, 0.1296, 0.146, 0.127, 0.1547, 0.1139, 0.1747, 0.1228, 0.168, 0.1296, 0.1747, 0.08971, 0.1519, 0.09448, 0.1432, 0.09448, 0.162, 0.1158, 0.1334, 0.1212, 0.1259, 0.1346, 0.1334, 0.1924, 0.2225, 0.1994, 0.2149, 0.202, 0.2225, 0.04196, 0.2033, 0.04196, 0.1943, 0.05175, 0.2, 0.2404, 0.2839, 0.2448, 0.283, 0.2518, 0.2839, 0.2462, 0.1648, 0.2425, 0.1717, 0.2381, 0.1648, 0.1078, 0.1953, 0.1203, 0.1953, 0.1115, 0.2022, 0.1643, 0.02215, 0.1712, 0.01517, 0.1712, 0.03098, 0.2577, 0.1307, 0.2455, 0.1307, 0.2504, 0.1272, 0.1573, 0.007196, 0.147, 0.01352, 0.147, 0.0006271, 0.1794, 0.1743, 0.1716, 0.1823, 0.1665, 0.1743, 0.1444, 0.1968, 0.1309, 0.1912, 0.1466, 0.1912, 0.07182, 0.1509, 0.06076, 0.1535, 0.06076, 0.1413, 0.1632, 0.05357, 0.1699, 0.06301, 0.1632, 0.07038, 0.03715, 0.1606, 0.0507, 0.1606, 0.04533, 0.1688, 0.1882, 0.01517, 0.1882, 0.02911, 0.1816, 0.02244, 0.1505, 0.09422, 0.1505, 0.1095, 0.1415, 0.09716, 0.09476, 0.01517, 0.106, 0.02696, 0.09476, 0.03043, 0.2443, 0.1184, 0.2443, 0.132, 0.2405, 0.1295, 0.1558, 0.1242, 0.1519, 0.1324, 0.1396, 0.1242, 0.2062, 0.05076, 0.2106, 0.04213, 0.2152, 0.05076, 0.1571, 0.2125, 0.149, 0.2079, 0.1649, 0.2079, 0.2031, 0.1658, 0.1938, 0.1616, 0.2031, 0.1565, 0.1665, 0.201, 0.1698, 0.1926, 0.1771, 0.201, 0.2016, 0.03531, 0.2016, 0.02526, 0.2097, 0.03116, 0.1592, 0.152, 0.1674, 0.1443, 0.1674, 0.1577, 0.09655, 0.08646, 0.1165, 0.08646, 0.1073, 0.09451, 0.1696, 0.07473, 0.1769, 0.08274, 0.1696, 0.08867, 0.04627, 0.1798, 0.05196, 0.1777, 0.05196, 0.1891, 0.01931, 0.09387, 0.04127, 0.09387, 0.02723, 0.1021, 0.1182, 0.09592, 0.1289, 0.09744, 0.1182, 0.1095, 0.1914, 0.004474, 0.2003, 0.0006271, 0.2003, 0.01069, 0.2287, 0.0006271, 0.2348, 0.004887, 0.2287, 0.01069, 0.04196, 0.2143, 0.05066, 0.2143, 0.04514, 0.2228, 0.09319, 0.08516, 0.08417, 0.08516, 0.08745, 0.07687, 0.2089, 0.07213, 0.2025, 0.06348, 0.2116, 0.06348, 0.1782, 0.07473, 0.1873, 0.07988, 0.1782, 0.08551, 0.03224, 0.2014, 0.03538, 0.2101, 0.02597, 0.2101, 0.08155, 0.05967, 0.09347, 0.0588, 0.09347, 0.07561, 0.1785, 0.1836, 0.1707, 0.1913, 0.1665, 0.1836, 0.2039, 0.1119, 0.2101, 0.12, 0.2005, 0.12, 0.2042, 0.2043, 0.1924, 0.2043, 0.1965, 0.197, 0.1835, 0.1242, 0.1835, 0.1331, 0.1718, 0.1261, 0.0674, 0.06553, 0.08029, 0.07561, 0.05834, 0.07561, 0.01931, 0.1867, 0.02407, 0.1946, 0.01931, 0.2031, 0.06397, 0.1972, 0.07322, 0.2023, 0.06397, 0.2064, 0.2315, 0.1444, 0.2336, 0.153, 0.2262, 0.153, 0.2205, 0.04786, 0.2285, 0.05421, 0.2205, 0.05671, 0.1988, 0.1196, 0.1886, 0.1196, 0.1937, 0.1107, 0.2135, 0.1426, 0.2103, 0.1342, 0.2193, 0.1342, 0.1177, 0.08564, 0.1286, 0.08564, 0.1229, 0.09451, 0.1799, 0.06223, 0.1855, 0.05357, 0.1909, 0.06223, 0.03617, 0.2113, 0.03107, 0.2188, 0.02597, 0.2113, 0.2157, 0.216, 0.2055, 0.216, 0.2106, 0.2086, 0.1894, 0.02401, 0.1945, 0.01517, 0.1996, 0.02401, 0.1041, 0.2071, 0.1126, 0.2035, 0.1126, 0.2127, 0.03988, 0.06017, 0.04514, 0.04481, 0.05708, 0.06017, 0.1409, 0.07473, 0.1409, 0.08784, 0.1301, 0.07487, 0.09473, 0.07473, 0.1119, 0.07473, 0.1101, 0.0847, 0.03888, 0.1399, 0.05562, 0.1473, 0.03715, 0.1473, 0.1583, 0.1057, 0.1518, 0.1095, 0.1518, 0.09172, 0.1634, 0.03466, 0.1634, 0.04546, 0.1518, 0.03842, 0.08925, 0.1052, 0.1016, 0.1122, 0.08925, 0.1186, 0.1434, 0.1347, 0.1474, 0.1431, 0.1309, 0.1431, 0.1955, 0.1688, 0.2113, 0.1688, 0.198, 0.1727, 0.1444, 0.183, 0.1444, 0.19, 0.1309, 0.1869, 0.06769, 0.1401, 0.06076, 0.13, 0.07462, 0.13, 0.1158, 0.1187, 0.1265, 0.1107, 0.1265, 0.1246, 0.1641, 0.2067, 0.149, 0.2067, 0.1585, 0.2016, 0.04502, 0.1884, 0.04502, 0.193, 0.02597, 0.1895, 0.1178, 0.0129, 0.1044, 0.008417, 0.1178, 0.0006271, 0.1233, 0.04742, 0.1114, 0.0446, 0.1233, 0.03466, 0.03146, 0.07736, 0.01931, 0.07897, 0.01931, 0.06024, 0.1478, 0.1443, 0.1401, 0.1521, 0.1309, 0.1443, 0.07074, 0.05678, 0.05834, 0.06428, 0.05834, 0.04481, 0.1227, 0.1448, 0.1158, 0.1347, 0.1296, 0.1347, 0.04428, 0.1258, 0.04321, 0.1173, 0.06061, 0.1173, 0.1683, 0.083, 0.1544, 0.083, 0.1658, 0.07473, 0.07229, 0.0993, 0.07229, 0.1113, 0.05834, 0.1012, 0.03969, 0.07451, 0.04763, 0.06142, 0.05708, 0.07451, 0.09794, 0.03466, 0.09794, 0.05413, 0.08889, 0.04702, 0.1145, 0.1107, 0.1145, 0.124, 0.103, 0.1116, 0.09351, 0.02724, 0.08278, 0.03274, 0.08278, 0.01517, 0.06807, 0.01818, 0.06612, 0.0322, 0.0505, 0.01818, 0.01931, 0.1033, 0.03804, 0.1033, 0.02702, 0.1122, 0.07021, 0.1173, 0.07462, 0.1287, 0.06186, 0.1287, 0.07473, 0.09805, 0.05834, 0.09805, 0.07267, 0.08646, 0.0851, 0.0006271, 0.07542, 0.01276, 0.06871, 0.0006271, 0.1505, 0.0461, 0.1382, 0.0461, 0.1427, 0.03466, 0.1288, 0.08423, 0.1132, 0.08423, 0.1209, 0.07473, 0.03494, 0.08022, 0.02567, 0.09261, 0.01931, 0.08022, 0.08757, 0.1472, 0.07598, 0.1515, 0.07598, 0.1395, 0.1031, 0.01131, 0.08636, 0.01131, 0.09615, 0.0006271, 0.03272, 0.03346, 0.04925, 0.04356, 0.01931, 0.04356, 0.04925, 0.02047, 0.02548, 0.0322, 0.01931, 0.02047, 0.07631, 0.04356, 0.0505, 0.04356, 0.05694, 0.03466, 0.1018, 0.09747, 0.09319, 0.1039, 0.07598, 0.09747, 0.03768, 0.1216, 0.0311, 0.1294, 0.01931, 0.1216, 0.1396, 0.1186, 0.1511, 0.1107, 0.1511, 0.123, 0.07598, 0.119, 0.07598, 0.1052, 0.08799, 0.1121, 0.03318, 0.1307, 0.02625, 0.1408, 0.01931, 0.1307, 0.1302, 0.1095, 0.1302, 0.09561, 0.1403, 0.1025, 0.05708, 0.116, 0.04321, 0.116, 0.05015, 0.104, 0.1096, 0.134, 0.1027, 0.1442, 0.09574, 0.134, 0.1384, 0.1107, 0.1384, 0.1243, 0.1278, 0.1171, 0.0854, 0.08646, 0.09529, 0.09621, 0.07598, 0.09621, 0.03862, 0.04481, 0.03207, 0.05899, 0.01931, 0.04481, 0.04581, 0.0006271, 0.02974, 0.01922, 0.01931, 0.0006271, 0.05834, 0.0852, 0.06947, 0.07687, 0.08291, 0.0852, 0.1487, 0.1421, 0.163, 0.1347, 0.1645, 0.1421, 0.1194, 0.1667, 0.1237, 0.156, 0.1296, 0.1667, 0.07598, 0.1298, 0.09249, 0.1298, 0.08391, 0.1382, 0.1575, 0.1685, 0.1613, 0.1771, 0.149, 0.1771, 0.1414, 0.01206, 0.1335, 0.0006271, 0.1458, 0.0006271, 0.103, 0.09747, 0.1169, 0.09747, 0.11, 0.1095, 0.1427, 0.02904, 0.1326, 0.02211, 0.1427, 0.01517, 0.08233, 0.1528, 0.08832, 0.1633, 0.07598, 0.1633, 0.1241, 0.0006271, 0.1323, 0.01157, 0.119, 0.01157, 0.162, 0.06176, 0.1516, 0.06584, 0.1516, 0.05357, 0.2434, 0.0226, 0.2369, 0.01634, 0.2434, 0.01396, 0.02521, 0.1135, 0.04157, 0.1204, 0.01931, 0.1204, 0.118, 0.1568, 0.1105, 0.162, 0.09574, 0.1568, 0.1388, 0.2074, 0.1467, 0.2121, 0.1309, 0.2121, 0.1446, 0.04751, 0.1631, 0.04751, 0.1525, 0.05221, 0.1583, 0.1603, 0.1652, 0.1672, 0.149, 0.1672, 0.1984, 0.1081, 0.183, 0.1081, 0.1904, 0.1024, 0.1089, 0.1454, 0.1089, 0.1556, 0.09574, 0.1533, 0.1791, 0.1347, 0.171, 0.1424, 0.1657, 0.1347, 0.1843, 0.1443, 0.1896, 0.155, 0.181, 0.155, 0.04343, 0.07577, 0.05708, 0.08569, 0.0367, 0.08569, 0.06745, 0.0006271, 0.05661, 0.01271, 0.04707, 0.0006271, 0.1072, 0.0322, 0.1072, 0.01517, 0.1165, 0.02593, 0.08153, 0.0322, 0.06932, 0.01706, 0.08153, 0.01517, 0.1532, 0.08709, 0.1421, 0.08004, 0.1532, 0.07473, 0.2416, 0.01206, 0.2414, 0.01264, 0.2381, 0.01206, 0.07316, 0.2111, 0.07067, 0.2077, 0.07451, 0.2077, 0.1169, 0.2548, 0.1133, 0.2526, 0.1169, 0.2512, 0.1172, 0.2407, 0.1136, 0.2385, 0.1172, 0.2371, 0.07338, 0.1933, 0.07089, 0.1899, 0.07473, 0.1899, 0.04627, 0.1903, 0.04979, 0.1903, 0.0486, 0.1919, 0.1792, 0.2119, 0.178, 0.2121, 0.178, 0.2112, 0.1288, 0.1916, 0.1294, 0.1918, 0.1289, 0.1928, 0.1288, 0.1928, 0.08081, 0.05728, 0.08109, 0.05586, 0.09732, 0.05728, 0.1375, 0.1259, 0.1375, 0.1306, 0.1358, 0.1295, 0.1844, 0.1563, 0.1851, 0.1566, 0.1838, 0.1566, 0.108, 0.1732, 0.108, 0.1721, 0.1123, 0.1721, 0.1942, 0.169, 0.194, 0.1691, 0.1942, 0.1694, 0.1942, 0.1697, 0.1938, 0.1692, 0.194, 0.1691, 0.1939, 0.1688, 0.1078, 0.05117, 0.1097, 0.05117, 0.1083, 0.05208, 0.1787, 0.2261, 0.1767, 0.2269, 0.1764, 0.2261, 0.08941, 0.2142, 0.08867, 0.2138, 0.09015, 0.2138, 0.1772, 0.2282, 0.179, 0.2287, 0.1764, 0.2287, 0.07176, 0.1632, 0.07043, 0.1632, 0.07036, 0.1627, 0.07083, 0.1624, 0.07435, 0.2256, 0.07451, 0.2261, 0.0726, 0.2261, 0.1457, 0.189, 0.1467, 0.1881, 0.1473, 0.189, 0.07422, 0.2274, 0.07418, 0.228, 0.0726, 0.2274, 0.09338, 0.1788, 0.09338, 0.1771, 0.09448, 0.1788, 0.1431, 0.1713, 0.1441, 0.1718, 0.1431, 0.1732, 0.1192, 0.2035, 0.1199, 0.2044, 0.1183, 0.2044, 0.02675, 0.1871, 0.02532, 0.1867, 0.02742, 0.1867, 0.1796, 0.1564, 0.1785, 0.1564, 0.1789, 0.155, 0.2482, 0.1431, 0.2338, 0.1418, 0.2485, 0.1418, 0.2779, 0.1085, 0.2632, 0.1085, 0.2634, 0.1079, 0.09431, 0.2812, 0.07983, 0.2812, 0.08091, 0.2806, 0.2129, 0.2817, 0.1996, 0.2823, 0.1994, 0.2817, 0.2475, 0.1079, 0.2619, 0.1086, 0.2462, 0.1086, 0.0931, 0.2824, 0.1026, 0.2834, 0.09243, 0.2834, 0.1618, 0.1228, 0.1523, 0.1216, 0.1642, 0.1216, 0.204, 0.155, 0.2013, 0.1543, 0.2003, 0.1361, 0.204, 0.1342, 0.1789, 0.1578, 0.1852, 0.1591, 0.1785, 0.1591, 0.2769, 0.1667, 0.2832, 0.1667, 0.2771, 0.1674, 0.2327, 0.1095, 0.2391, 0.1095, 0.239, 0.1101, 0.2769, 0.1655, 0.2838, 0.1648, 0.2839, 0.1655, 0.1041, 0.2849, 0.1132, 0.2843, 0.1135, 0.2849, 0.2735, 0.1945, 0.2829, 0.1953, 0.283, 0.1955, 0.2739, 0.1955, 0.2297, 0.2843, 0.2387, 0.2836, 0.239, 0.2843, 0.1874, 0.1093, 0.1869, 0.1094, 0.1868, 0.1093, 0.1468, 0.174, 0.1457, 0.1741, 0.1457, 0.174, 0.06754, 0.2848, 0.05904, 0.2848, 0.06746, 0.284, 0.1188, 0.2841, 0.1273, 0.2848, 0.1188, 0.2848, 0.1187, 0.2846, 0.02205, 0.2047, 0.01931, 0.2257, 0.01931, 0.2043, 0.2198, 0.08692, 0.2198, 0.1095, 0.217, 0.08707, 0.07308, 0.1624, 0.07448, 0.1413, 0.07448, 0.1629, 0.02079, 0.2269, 0.02079, 0.2491, 0.01931, 0.2487, 0.03153, 0.1859, 0.03153, 0.1633, 0.03301, 0.1855, 0.1017, 0.01256, 0.09968, 0.01362, 0.08636, 0.01256, 0.2647, 0.04659, 0.253, 0.04554, 0.2663, 0.04554, 0.1443, 0.2812, 0.131, 0.2818, 0.1309, 0.2812, 0.03669, 0.2823, 0.02427, 0.2823, 0.02417, 0.2819, 0.02489, 0.2815, 0.07826, 0.2844, 0.06937, 0.2849, 0.0693, 0.2844, 0.2526, 0.2215, 0.2444, 0.2215, 0.2445, 0.221, 0.285, 0.1065, 0.2764, 0.1065, 0.2765, 0.106, 0.2848, 0.1418, 0.2769, 0.1423, 0.2767, 0.1418, 0.1647, 0.05225, 0.172, 0.05172, 0.1721, 0.05225, 0.2772, 0.01157, 0.2834, 0.01157, 0.2833, 0.01211, 0.2769, 0.1705, 0.2834, 0.1705, 0.2833, 0.171, 0.1027, 0.2806, 0.09565, 0.2811, 0.09556, 0.2806, 0.2834, 0.1728, 0.2769, 0.1728, 0.2771, 0.1723, 0.2735, 0.04659, 0.2676, 0.04659, 0.2676, 0.04608, 0.07432, 0.1959, 0.07089, 0.1959, 0.07299, 0.1945, 0.2012, 0.06184, 0.2012, 0.04213, 0.205, 0.04403, 0.204, 0.06223, 0.07362, 0.1856, 0.07087, 0.1858, 0.07087, 0.1662, 0.07473, 0.1645, 0.1326, 0.0334, 0.1346, 0.0303, 0.1368, 0.0334, 0.1924, 0.1952, 0.1924, 0.1743, 0.1962, 0.1762, 0.1952, 0.1958, 0.2032, 0.1101, 0.2005, 0.1106, 0.2005, 0.09224, 0.2043, 0.09055, 0.1137, 0.1664, 0.1157, 0.1633, 0.1179, 0.1664, 0.1975, 0.1954, 0.1975, 0.1743, 0.2012, 0.1763, 0.2001, 0.1946, 0.2062, 0.1941, 0.2035, 0.1939, 0.2025, 0.1763, 0.2062, 0.1743, 0.1651, 0.2162, 0.1617, 0.2176, 0.1617, 0.2137, 0.2053, 0.1538, 0.2053, 0.1342, 0.209, 0.1361, 0.208, 0.1538, 0.1124, 0.1342, 0.1129, 0.15, 0.1109, 0.1501, 0.1109, 0.134, 0.1026, 0.2545, 0.09922, 0.2559, 0.09922, 0.252, 0.164, 0.1689, 0.1648, 0.1835, 0.1625, 0.184, 0.1625, 0.1685, 0.1599, 0.2468, 0.1614, 0.2472, 0.1599, 0.2627, 0.145, 0.2331, 0.145, 0.2519, 0.1436, 0.2478, 0.1435, 0.2334, 0.03368, 0.2564, 0.03517, 0.2566, 0.03368, 0.271, 0.1471, 0.1717, 0.1457, 0.1727, 0.1457, 0.1539, 0.1471, 0.1534, 0.1755, 0.2452, 0.1751, 0.263, 0.174, 0.2637, 0.174, 0.2454, 0.02052, 0.2665, 0.01931, 0.2684, 0.01931, 0.2506, 0.02082, 0.2504, 0.2172, 0.1853, 0.2155, 0.1853, 0.2162, 0.1847, 0.2166, 0.1848, 0.0522, 0.1558, 0.05056, 0.1583, 0.05056, 0.154, 0.1374, 0.1318, 0.1383, 0.1329, 0.1358, 0.1329, 0.1923, 0.1731, 0.1761, 0.1724, 0.1931, 0.1724, 0.2369, 0.0127, 0.2198, 0.0127, 0.2351, 0.01206, 0.2142, 0.0621, 0.2149, 0.06185, 0.2154, 0.06209, 0.1938, 0.1711, 0.1942, 0.1711, 0.1942, 0.1711, 0.2154, 0.0621, 0.1881, 0.03247, 0.1881, 0.03307, 0.1728, 0.03341, 0.1728, 0.03145, 0.1131, 0.1867, 0.1296, 0.1867, 0.1295, 0.1873, 0.189, 0.01199, 0.1889, 0.01266, 0.1727, 0.01392, 0.1724, 0.01199, 0.1968, 0.1406, 0.196, 0.1413, 0.1803, 0.1427, 0.1803, 0.1406, 0.1266, 0.01343, 0.1427, 0.01343, 0.1418, 0.01392, 0.2677, 0.281, 0.2736, 0.281, 0.2795, 0.281, 0.2736, 0.2811, 0.2742, 0.2819, 0.2676, 0.2815, 0.2118, 0.03609, 0.2276, 0.03547, 0.2284, 0.03609, 0.2535, 0.1628, 0.2598, 0.1628, 0.2597, 0.1635, 0.2535, 0.1633, 0.2772, 0.01032, 0.2773, 0.009784, 0.2834, 0.01015, 0.2835, 0.01032, 0.03245, 0.2487, 0.0355, 0.2492, 0.03199, 0.2492, 0.03239, 0.2487, 0.2834, 0.1013, 0.2834, 0.1023, 0.2833, 0.1024, 0.2765, 0.1019, 0.2764, 0.1013, 0.05212, 0.1685, 0.05206, 0.1685, 0.05206, 0.1685, 0.1169, 0.2279, 0.1145, 0.2284, 0.1141, 0.2279, 0.2838, 0.1687, 0.2769, 0.1692, 0.2769, 0.1687, 0.06197, 0.01619, 0.06193, 0.01396, 0.06571, 0.01396, 0.06356, 0.01674, 0.04252, 0.09892, 0.04252, 0.0944, 0.04387, 0.09387, 0.0446, 0.09679, 0.04011, 0.107, 0.03929, 0.1033, 0.04163, 0.1033, 0.08883, 0.1414, 0.09256, 0.1395, 0.09314, 0.1414, 0.06766, 0.1812, 0.06766, 0.1857, 0.0668, 0.1855, 0.05207, 0.1634, 0.05211, 0.1634, 0.05206, 0.1634, 0.0944, 0.1408, 0.09444, 0.1408, 0.09447, 0.1408, 0.2767, 0.2624, 0.2805, 0.2623, 0.2805, 0.2665, 0.2763, 0.2663, 0.03427, 0.1653, 0.03537, 0.1633, 0.03537, 0.1677, 0.04162, 0.125, 0.03894, 0.1263, 0.03894, 0.1216, 0.1472, 0.2137, 0.1473, 0.2175, 0.1431, 0.2175, 0.1434, 0.2134, 0.1169, 0.2669, 0.1131, 0.2672, 0.1129, 0.263, 0.1171, 0.263, 0.05068, 0.1524, 0.05056, 0.1485, 0.05474, 0.1485, 0.0545, 0.1527, 0.05948, 0.1528, 0.05649, 0.1528, 0.0573, 0.1512, 0.05921, 0.151, 0.03585, 0.1524, 0.03415, 0.1534, 0.03243, 0.1524, 0.03271, 0.07626, 0.03499, 0.07463, 0.03499, 0.0788, 0.03929, 0.1087, 0.04129, 0.1083, 0.04057, 0.1105, 0.03929, 0.1111, 0.1129, 0.1525, 0.1103, 0.1525, 0.1112, 0.1514, 0.1128, 0.1519, 0.04252, 0.1002, 0.04451, 0.1002, 0.04384, 0.1021, 0.1625, 0.1853, 0.1651, 0.1853, 0.1642, 0.186, 0.04166, 0.1276, 0.03989, 0.1288, 0.03894, 0.1276, 0.1457, 0.183, 0.1476, 0.183, 0.1467, 0.1842, 0.1118, 0.1548, 0.1104, 0.1541, 0.1105, 0.1542, 0.1104, 0.1541, 0.1104, 0.1541, 0.1103, 0.1538, 0.1128, 0.1538, 0.1168, 0.2259, 0.1149, 0.2266, 0.1141, 0.2259, 0.06961, 0.1819, 0.06891, 0.1845, 0.06891, 0.1812, 0.1169, 0.2246, 0.1152, 0.2241, 0.1152, 0.224, 0.1141, 0.2243, 0.1152, 0.224, 0.1163, 0.2238, 0.1167, 0.2238, 0.1172, 0.2241, 0.2041, 0.2061, 0.2039, 0.2061, 0.2034, 0.2056, 0.2042, 0.2056, 0.123, 0.04868, 0.1233, 0.04954, 0.123, 0.04979, 0.118, 0.2139, 0.1168, 0.2145, 0.1167, 0.2139, 0.04906, 0.01811, 0.04818, 0.01915, 0.04707, 0.01811, 0.06696, 0.01507, 0.068, 0.01458, 0.068, 0.01674, 0.07405, 0.1138, 0.0747, 0.1156, 0.07405, 0.1157, 0.09262, 0.1997, 0.09201, 0.2008, 0.09172, 0.2004, 0.0913, 0.1997, 0.0726, 0.2244, 0.07364, 0.2232, 0.07469, 0.2244, 0.1909, 0.0502, 0.1899, 0.05133, 0.1899, 0.05018, 0.09375, 0.1378, 0.09375, 0.137, 0.09437, 0.1374, 0.1172, 0.2225, 0.1141, 0.2225, 0.1158, 0.2216, 0.1232, 0.05114, 0.123, 0.05105, 0.1232, 0.05107, 0.1233, 0.05105, 0.2739, 0.2331, 0.2632, 0.2331, 0.2626, 0.2317, 0.2739, 0.2325, 0.2755, 0.1429, 0.2647, 0.1429, 0.2645, 0.1418, 0.2754, 0.1423, 0.03489, 0.2836, 0.03483, 0.2841, 0.02417, 0.2836, 0.2363, 0.184, 0.2366, 0.1835, 0.2475, 0.1835, 0.2476, 0.184, 0.2784, 0.2838, 0.2676, 0.2838, 0.2677, 0.2831, 0.2785, 0.2832, 0.2817, 0.2528, 0.2707, 0.2528, 0.2712, 0.2519, 0.2819, 0.2523, 0.171, 0.2835, 0.1711, 0.2841, 0.1602, 0.2841, 0.1466, 0.2838, 0.1464, 0.2833, 0.1575, 0.2833, 0.1574, 0.2839, 0.1741, 0.04985, 0.1886, 0.04985, 0.1884, 0.0517, 0.1739, 0.05043, 0.2455, 0.05686, 0.2588, 0.05666, 0.2588, 0.05861, 0.2455, 0.05747, 0.2365, 0.1532, 0.2349, 0.1524, 0.2506, 0.1524, 0.2506, 0.1533, 0.2721, 0.09669, 0.2586, 0.09669, 0.2716, 0.09509, 0.09403, 0.1759, 0.09342, 0.1754, 0.09342, 0.1633, 0.09448, 0.1657, 0.2381, 0.0353, 0.2521, 0.0353, 0.239, 0.03591, 0.2633, 0.1431, 0.2498, 0.1431, 0.2498, 0.1418, 0.2618, 0.1425, 0.1521, 0.0328, 0.1515, 0.03341, 0.1382, 0.03341, 0.1386, 0.03173, 0.07473, 0.0993, 0.07473, 0.1125, 0.07405, 0.1022, 0.2611, 0.05801, 0.2604, 0.05625, 0.2705, 0.05625, 0.0233, 0.2043, 0.02421, 0.2138, 0.0233, 0.2145, 0.1783, 0.2043, 0.1783, 0.1926, 0.1791, 0.2029, 0.257, 0.184, 0.2572, 0.1832, 0.2689, 0.184, 0.05673, 0.2837, 0.05037, 0.284, 0.05005, 0.2833, 0.04948, 0.283, 0.05763, 0.283, 0.2366, 0.03584, 0.2298, 0.03609, 0.2297, 0.03584, 0.2829, 0.1301, 0.2837, 0.1308, 0.2768, 0.1304, 0.2766, 0.1301, 0.1288, 0.189, 0.1295, 0.1886, 0.1295, 0.1903, 0.1289, 0.1902, 0.1187, 0.2059, 0.1183, 0.2058, 0.1183, 0.2058, 0.1187, 0.2057, 0.1018, 0.1203, 0.1017, 0.1212, 0.1017, 0.122, 0.1016, 0.1225, 0.1016, 0.1225, 0.1014, 0.1237, 0.1011, 0.1237, 0.1016, 0.1211, 0.1017, 0.1212, 0.1017, 0.1212, 0.09726, 0.1207, 0.09497, 0.1203, 0.1142, 0.1416, 0.1142, 0.1417, 0.1141, 0.1417, 0.125, 0.0138, 0.119, 0.0138, 0.1248, 0.01282, 0.1439, 0.1643, 0.1431, 0.17, 0.1431, 0.1641, 0.1475, 0.2188, 0.1476, 0.2195, 0.1431, 0.2195, 0.1436, 0.2194, 0.1446, 0.2191, 0.1132, 0.09576, 0.1161, 0.09576, 0.1147, 0.09595, 0.1142, 0.09591, 0.1446, 0.2191, 0.09426, 0.1298, 0.09426, 0.1358, 0.09375, 0.1357, 0.1142, 0.1443, 0.1142, 0.1444, 0.1141, 0.1444, 0.2427, 0.08419, 0.2485, 0.08475, 0.2426, 0.08475, 0.181, 0.1563, 0.1825, 0.1563, 0.1811, 0.1566, 0.2065, 0.06218, 0.2062, 0.06185, 0.2129, 0.06185, 0.2622, 0.173, 0.2552, 0.173, 0.2561, 0.1723, 0.1795, 0.02933, 0.1732, 0.03018, 0.1724, 0.02933, 0.0944, 0.1395, 0.09447, 0.1395, 0.09442, 0.1396, 0.1786, 0.09047, 0.1693, 0.09047, 0.1701, 0.09001, 0.1785, 0.08995, 0.2154, 0.1317, 0.2155, 0.1304, 0.2247, 0.1312, 0.2247, 0.1317, 0.2763, 0.2213, 0.2773, 0.2204, 0.2845, 0.2208, 0.2846, 0.2213, 0.1938, 0.1676, 0.2008, 0.1671, 0.201, 0.1676, 0.2213, 0.2847, 0.2199, 0.284, 0.2198, 0.2839, 0.2282, 0.2842, 0.2282, 0.2847, 0.1856, 0.2842, 0.1772, 0.2843, 0.1768, 0.2834, 0.1861, 0.2834, 0.218, 0.06014, 0.2165, 0.0606, 0.2165, 0.03798, 0.2193, 0.03755, 0.2232, 0.197, 0.2258, 0.198, 0.2232, 0.2193, 0.2249, 0.1552, 0.2234, 0.1551, 0.2222, 0.1336, 0.2249, 0.1332, 0.05948, 0.1271, 0.05948, 0.1497, 0.05688, 0.1281, 0.2238, 0.08739, 0.2226, 0.1091, 0.2211, 0.1089, 0.2211, 0.08692, 0.03945, 0.2235, 0.03795, 0.2237, 0.03795, 0.2014, 0.0407, 0.2016, 0.2535, 0.03598, 0.2535, 0.01396, 0.255, 0.03567, 0.2613, 0.1533, 0.2613, 0.1532, 0.2615, 0.1529, 0.2764, 0.1529, 0.2767, 0.1536, 0.1119, 0.09605, 0.09655, 0.09619, 0.09655, 0.09576, 0.1173, 0.0717, 0.1255, 0.07097, 0.1263, 0.07241, 0.1173, 0.07224, 0.2722, 0.1955, 0.2588, 0.1955, 0.2711, 0.1945, 0.2404, 0.2811, 0.2538, 0.2811, 0.2415, 0.2818, 0.1783, 0.08677, 0.1869, 0.08677, 0.1862, 0.0882, 0.1782, 0.08729, 0.1903, 0.01199, 0.1983, 0.01199, 0.1988, 0.01336, 0.1903, 0.01252, 0.275, 0.1619, 0.2839, 0.1619, 0.2831, 0.163, 0.275, 0.1624, 0.07473, 0.1886, 0.06846, 0.1886, 0.06737, 0.187, 0.07473, 0.1881, 0.1694, 0.07343, 0.1629, 0.07343, 0.1634, 0.07218, 0.1696, 0.0729, 0.2517, 0.02259, 0.2447, 0.02305, 0.2452, 0.02175, 0.2517, 0.02205, 0.2836, 0.09954, 0.2837, 0.1001, 0.2764, 0.1001, 0.2766, 0.09907, 0.225, 0.08566, 0.2177, 0.08566, 0.2176, 0.08505, 0.2249, 0.08511, 0.2105, 0.01109, 0.2169, 0.0103, 0.2176, 0.01161, 0.2105, 0.01161, 0.2767, 0.1264, 0.2827, 0.1258, 0.2829, 0.1269, 0.2766, 0.1269, 0.2764, 0.1036, 0.2828, 0.1036, 0.2826, 0.1048, 0.2767, 0.1044, 0.1643, 0.03223, 0.1714, 0.03223, 0.1707, 0.03338, 0.1644, 0.03307, 0.1981, 0.2845, 0.1981, 0.2847, 0.1888, 0.2847, 0.1888, 0.2841, 0.09256, 0.2021, 0.09218, 0.2023, 0.0913, 0.203, 0.0913, 0.202, 0.09255, 0.2021, 0.06699, 0.75, 0.1143, 0.1378, 0.1142, 0.1378, 0.1141, 0.1378, 0.1144, 0.1378, 0.266, 0.2823, 0.2655, 0.2833, 0.2554, 0.283, 0.2567, 0.2823, 0.1444, 0.01373, 0.144, 0.01334, 0.1455, 0.01334, 0.145, 0.01392, 0.1444, 0.01374, 0.1293, 0.1941, 0.1293, 0.1941, 0.1288, 0.1941, 0.1145, 0.1352, 0.1142, 0.135, 0.1141, 0.1349, 0.1145, 0.134, 0.1144, 0.1364, 0.1143, 0.1365, 0.1141, 0.1364, 0.1142, 0.2428, 0.1136, 0.242, 0.1164, 0.242, 0.117, 0.2429, 0.1142, 0.2428, 0.1142, 0.2428, 0.177, 0.1229, 0.1772, 0.1224, 0.1896, 0.1215, 0.1919, 0.1229, 0.03529, 0.1406, 0.03443, 0.1399, 0.03552, 0.1397, 0.03583, 0.1406, 0.1891, 0.1093, 0.1886, 0.1093, 0.1886, 0.1093, 0.1891, 0.1093, 0.06943, 0.1858, 0.06891, 0.1858, 0.2426, 0.1954, 0.2363, 0.1955, 0.2363, 0.1949, 0.243, 0.1949, 0.1427, 0.03041, 0.1425, 0.03046, 0.1422, 0.03041, 0.1699, 0.01385, 0.1687, 0.01385, 0.1687, 0.01383, 0.1699, 0.01383, 0.1667, 0.159, 0.1655, 0.159, 0.2466, 0.04615, 0.2511, 0.04653, 0.2452, 0.04653, 0.2452, 0.0463, 0.0522, 0.1621, 0.05206, 0.1621, 0.05206, 0.1621, 0.0522, 0.1621, 0.0522, 0.1609, 0.05206, 0.1609, 0.05206, 0.1609, 0.0522, 0.1609, 0.1382, 0.03046, 0.1381, 0.0303, 0.141, 0.0303, 0.1927, 0.1093, 0.1922, 0.1093, 0.1922, 0.1093, 0.1927, 0.1093, 0.1909, 0.1093, 0.1904, 0.1093, 0.2841, 0.1287, 0.2835, 0.1288, 0.2766, 0.1287, 0.2766, 0.1281, 0.2838, 0.1281, 0.2144, 0.09108, 0.2146, 0.09055, 0.2154, 0.09055, 0.2153, 0.09114, 0.09476, 0.03338, 0.1012, 0.03215, 0.1457, 0.1867, 0.1457, 0.1859, 0.1459, 0.1856, 0.1464, 0.1854, 0.1027, 0.03169, 0.1038, 0.03338, 0.2039, 0.2094, 0.2042, 0.2096, 0.2042, 0.2096, 0.2034, 0.2096, 0.2039, 0.2094, 0.2039, 0.2094, 0.2038, 0.2129, 0.2035, 0.2126, 0.2034, 0.2126, 0.2038, 0.2124, 0.1414, 0.2833, 0.1412, 0.2839, 0.1309, 0.2839, 0.1313, 0.2831, 0.1141, 0.1391, 0.1144, 0.1391, 0.1144, 0.1391, 0.1141, 0.1391, 0.1141, 0.1404, 0.1144, 0.1404, 0.1144, 0.1404, 0.1141, 0.1404, 0.2041, 0.2149, 0.2036, 0.2151, 0.2032, 0.2149, 0.2022, 0.1675, 0.2027, 0.1671, 0.203, 0.1675, 0.1592, 0.159, 0.1604, 0.159, 0.1617, 0.159, 0.1617, 0.1591, 0.1604, 0.1591, 0.1592, 0.1591, 0.0515, 0.1919, 0.05104, 0.1921, 0.05104, 0.1903, 0.05155, 0.1912, 0.2238, 0.2213, 0.2232, 0.2205, 0.233, 0.2205, 0.232, 0.2216, 0.05207, 0.1698, 0.05206, 0.1697, 0.05209, 0.1697, 0.178, 0.208, 0.178, 0.2074, 0.1791, 0.2079, 0.178, 0.214, 0.1784, 0.2133, 0.1789, 0.2133, 0.179, 0.214, 0.05206, 0.1672, 0.05213, 0.1672, 0.05213, 0.1672, 0.05206, 0.1672, 0.05206, 0.166, 0.05213, 0.166, 0.0522, 0.1596, 0.05213, 0.1596, 0.0521, 0.1596, 0.1994, 0.2842, 0.2001, 0.2836, 0.2092, 0.2836, 0.2093, 0.2842, 0.2144, 0.09755, 0.2147, 0.09728, 0.2149, 0.09755, 0.0913, 0.1975, 0.09219, 0.1975, 0.09285, 0.1982, 0.09195, 0.1984, 0.2034, 0.2076, 0.2039, 0.2074, 0.2039, 0.2081, 0.2034, 0.2081, 0.2206, 0.154, 0.2206, 0.1547, 0.2114, 0.1547, 0.2103, 0.1535, 0.1031, 0.0127, 0.103, 0.01265, 0.1031, 0.01256, 0.2351, 0.2353, 0.2355, 0.2349, 0.2353, 0.2343, 0.2421, 0.2339, 0.2433, 0.2353, 0.2148, 0.09269, 0.2144, 0.0924, 0.2155, 0.0924, 0.05206, 0.1723, 0.05206, 0.1723, 0.05206, 0.1723, 0.05206, 0.1723, 0.1711, 0.01383, 0.1711, 0.01383, 0.1711, 0.01383, 0.1711, 0.01383, 0.2423, 0.01053, 0.2423, 0.01064, 0.2362, 0.01079, 0.2361, 0.0103, 0.1856, 0.1093, 0.1849, 0.1093, 0.1849, 0.1093, 0.1856, 0.1093, 0.1837, 0.1093, 0.183, 0.1093, 0.2263, 0.1543, 0.2298, 0.1543, 0.2291, 0.1551, 0.2262, 0.155, 0.1142, 0.1431, 0.1141, 0.1431, 0.1142, 0.143, 0.1057, 0.03242, 0.1054, 0.03273, 0.1052, 0.03317, 0.105, 0.03205, 0.1057, 0.03169, 0.05206, 0.171, 0.05207, 0.171, 0.05209, 0.171, 0.1781, 0.21, 0.178, 0.2093, 0.1789, 0.2093, 0.1794, 0.21, 0.0942, 0.1801, 0.09448, 0.1807, 0.094, 0.1807, 0.094, 0.1801, 0.03795, 0.2846, 0.03893, 0.2841, 0.04716, 0.2841, 0.04711, 0.2847, 0.2038, 0.2112, 0.2034, 0.2109, 0.2041, 0.2109, 0.198, 0.1406, 0.1989, 0.1413, 0.1989, 0.1413, 0.198, 0.1414, 0.02905, 0.1871, 0.02867, 0.1867, 0.03026, 0.1867, 0.2053, 0.1957, 0.2058, 0.1953, 0.2061, 0.1953, 0.2061, 0.1957, 0.1629, 0.159, 0.1636, 0.159, 0.1643, 0.159, 0.1643, 0.159, 0.1643, 0.1591, 0.1636, 0.159, 0.1629, 0.159, 0.05214, 0.1647, 0.05213, 0.1647, 0.05206, 0.1647, 0.0737, 0.2139, 0.07375, 0.2138, 0.07431, 0.2135, 0.07434, 0.2135, 0.0747, 0.2139, 0.1783, 0.2061, 0.178, 0.2056, 0.1792, 0.2056, 0.1784, 0.2061, 0.2177, 0.1869, 0.2159, 0.189, 0.245, 0.09677, 0.2448, 0.09732, 0.2442, 0.09755, 0.2393, 0.09692, 0.239, 0.09739, 0.2387, 0.09675, 0.2387, 0.09673, 0.2126, 0.1943, 0.2075, 0.1869])
me_cube_001.materials.append(mat_material_002)
me_cube_001.materials.append(mat_material_005)
me_cube_001.materials.append(mat_material_006)
me_cube_001.materials.append(mat_material_007)
me_cube_001.use_remesh_preserve_volume = False
me_cube_001.use_remesh_preserve_attributes = False
me_cube_001.use_mirror_vertex_groups = False
me_cube_001.update()

# ---- objects
ob_cube = bpy.data.objects.new('Cube', me_cube_001)

# ---- transforms, parenting, visibility, modifiers, constraints
ob_cube.location = (0.0, 0.0, 0.0)
ob_cube.lineart.crease_threshold = 0.0

# ---- collection membership
col_collection_1.objects.link(ob_cube)

# ---- scene / render settings (as saved in the file)
scene.frame_start = 1; scene.frame_end = 250; scene.frame_set(1)
scene.render.engine = 'BLENDER_EEVEE_NEXT'
scene.render.resolution_percentage = 50
scene.render.dither_intensity = 0.0
scene.cycles.use_denoising = False
scene.cycles.samples = 128
scene.cycles.sampling_pattern = 'TABULATED_SOBOL'
scene.cycles.use_adaptive_sampling = False
scene.cycles.use_light_tree = False
scene.cycles.blur_glossy = 0.0
scene.cycles.sample_clamp_indirect = 0.0
scene.view_settings.view_transform = 'Standard'
bpy.context.view_layer.update()

# ---- added for rendering (the .blend has no active camera and no usable light): camera, sun
cam_auto = bpy.data.cameras.new('AutoCamera')
cam_auto.lens = 50.0
cam_auto.sensor_width = 36.0
cam_auto.clip_end = 1000.0
ob_auto_camera = bpy.data.objects.new('AutoCamera', cam_auto)
scene.collection.objects.link(ob_auto_camera)
ob_auto_camera.location = (7.53601, -8.76422, 8.92415)
ob_auto_camera.rotation_euler = (1.09748, -7.21219e-08, 0.694738)
scene.camera = ob_auto_camera
light_auto_sun = bpy.data.lights.new('AutoSun', 'SUN')
light_auto_sun.energy = 3.0
light_auto_sun.angle = 0.0523599
ob_auto_sun = bpy.data.objects.new('AutoSun', light_auto_sun)
scene.collection.objects.link(ob_auto_sun)
ob_auto_sun.rotation_euler = (0.872665, 0.174533, 0.523599)
bpy.context.view_layer.update()
